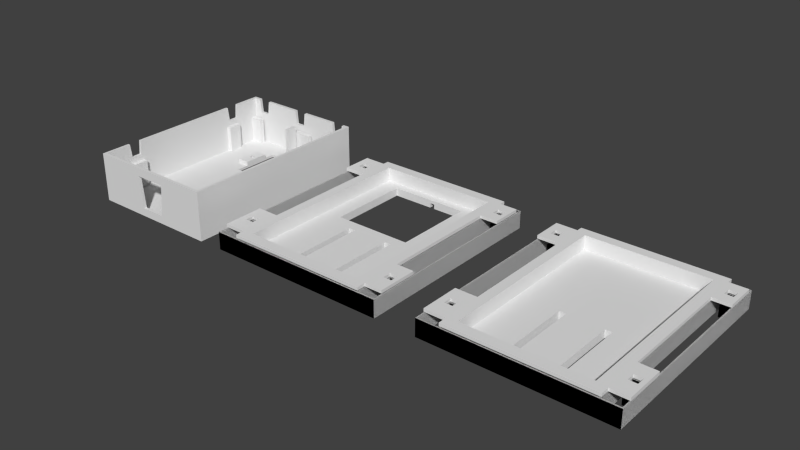 # Source: bread-pho27.blend  (saved by Blender 2.75.0; exported with 4.5.12 LTS)
import bpy
from mathutils import Matrix  # noqa: F401  (used for matrix-valued properties, if any)

bpy.ops.wm.read_factory_settings(use_empty=True)
scene = bpy.context.scene
scene.name = 'Scene'

# ---- collections
col_collection_1 = bpy.data.collections.new('Collection 1'); scene.collection.children.link(col_collection_1)

# ---- world
world_world = bpy.data.worlds.new('World'); scene.world = world_world
world_world.color = (0.05088, 0.05088, 0.05088)
world_world.use_sun_shadow = False
world_world.sun_shadow_jitter_overblur = 0.0
world_world.cycles.sampling_method = 'MANUAL'
world_world.cycles.sample_map_resolution = 256

# ---- meshes
me_cube_007 = bpy.data.meshes.new('Cube.007')
me_cube_007.from_pydata([(-37.21, -33.5, 9.443), (-33.7, -33.5, 9.443), (-33.7, -29.81, 9.443), (-37.21, -29.81, 9.443), (-37.82, -34.15, 9.443), (-33.09, -34.15, 9.443), (-33.09, -29.16, 9.443), (-37.82, -29.16, 9.443), (-37.21, -33.5, 1.931), (-33.7, -33.5, 1.931), (-33.7, -29.81, 1.931), (-37.21, -29.81, 1.931), (-37.82, -34.15, 1.931), (-33.09, -34.15, 1.931), (-33.09, -29.16, 1.931), (-37.82, -29.16, 1.931), (37.63, -45.0, 9.448), (37.63, 44.84, 9.448), (37.13, 44.27, 9.448), (37.13, -44.43, 9.448), (-40.12, -45.0, 9.448), (-39.62, -44.43, 9.448), (37.63, -45.0, 1.912), (37.63, 44.84, 1.912), (-40.12, 44.84, 9.448), (-39.62, 44.27, 9.448), (37.13, 44.27, 1.912), (37.13, -44.43, 1.912), (-40.12, -45.0, 1.912), (29.73, -44.43, 1.912), (29.73, -44.43, 9.426), (29.18, -44.43, 9.426), (29.18, -44.43, 1.912), (-30.1, -44.43, 1.912), (-30.1, -44.43, 9.426), (-30.66, -44.43, 9.426), (-30.66, -44.43, 1.912), (-39.62, -44.43, 1.912), (-40.12, 44.84, 1.912), (-39.62, 44.27, 1.912), (-30.66, 44.27, 1.912), (-30.66, 44.27, 9.426), (-30.1, 44.27, 9.426), (-30.1, 44.27, 1.912), (29.18, 44.27, 1.912), (29.18, 44.27, 9.426), (29.73, 44.27, 9.426), (29.73, 44.27, 1.912), (-30.66, -44.8, 1.912), (-30.1, -44.8, 1.912), (29.18, -44.8, 1.912), (29.73, -44.8, 1.912), (29.73, -44.8, 1.908), (29.73, 44.55, 1.908), (29.73, 44.55, 1.912), (29.18, 44.55, 1.912), (29.18, 44.55, 1.908), (29.18, -44.8, 1.908), (-30.1, 44.55, 1.912), (-30.66, 44.55, 1.912), (-30.66, 44.55, 1.908), (-30.66, -44.8, 1.908), (-30.1, 44.55, 1.908), (-30.1, -44.8, 1.908), (32.27, 33.47, 9.443), (35.78, 33.47, 9.443), (35.78, 37.16, 9.443), (32.27, 37.16, 9.443), (31.66, 32.82, 9.443), (36.39, 32.82, 9.443), (36.39, 37.81, 9.443), (31.66, 37.81, 9.443), (32.27, 33.47, 1.931), (35.78, 33.47, 1.931), (35.78, 37.16, 1.931), (32.27, 37.16, 1.931), (31.66, 32.82, 1.931), (36.39, 32.82, 1.931), (36.39, 37.81, 1.931), (31.66, 37.81, 1.931), (32.27, -33.37, 9.443), (35.78, -33.37, 9.443), (35.78, -29.68, 9.443), (32.27, -29.68, 9.443), (31.66, -34.02, 9.443), (36.39, -34.02, 9.443), (36.39, -29.03, 9.443), (31.66, -29.03, 9.443), (32.27, -33.37, 1.931), (35.78, -33.37, 1.931), (35.78, -29.68, 1.931), (32.27, -29.68, 1.931), (31.66, -34.02, 1.931), (36.39, -34.02, 1.931), (36.39, -29.03, 1.931), (31.66, -29.03, 1.931), (-37.21, -33.5, 9.443), (-33.7, -33.5, 9.443), (-33.7, -29.81, 9.443), (-37.21, -29.81, 9.443), (-37.82, -34.15, 9.443), (-33.09, -34.15, 9.443), (-33.09, -29.16, 9.443), (-37.82, -29.16, 9.443), (-37.21, -33.5, 1.931), (-33.7, -33.5, 1.931), (-33.7, -29.81, 1.931), (-37.21, -29.81, 1.931), (-37.82, -34.15, 1.931), (-33.09, -34.15, 1.931), (-33.09, -29.16, 1.931), (-37.82, -29.16, 1.931), (37.63, -45.0, 9.448), (37.63, 44.84, 9.448), (37.13, 44.27, 9.448), (37.13, -44.43, 9.448), (-40.12, -45.0, 9.448), (-39.62, -44.43, 9.448), (37.63, -45.0, 1.912), (37.63, 44.84, 1.912), (-40.12, 44.84, 9.448), (-39.62, 44.27, 9.448), (37.13, 44.27, 1.912), (37.13, -44.43, 1.912), (-40.12, -45.0, 1.912), (29.73, -44.43, 1.912), (29.73, -44.43, 9.426), (29.18, -44.43, 9.426), (29.18, -44.43, 1.912), (-30.1, -44.43, 1.912), (-30.1, -44.43, 9.426), (-30.66, -44.43, 9.426), (-30.66, -44.43, 1.912), (-39.62, -44.43, 1.912), (-40.12, 44.84, 1.912), (-39.62, 44.27, 1.912), (-30.66, 44.27, 1.912), (-30.66, 44.27, 9.426), (-30.1, 44.27, 9.426), (-30.1, 44.27, 1.912), (29.18, 44.27, 1.912), (29.18, 44.27, 9.426), (29.73, 44.27, 9.426), (29.73, 44.27, 1.912), (-30.66, -44.8, 1.912), (-30.1, -44.8, 1.912), (29.18, -44.8, 1.912), (29.73, -44.8, 1.912), (29.73, -44.8, 1.908), (29.73, 44.55, 1.908), (29.73, 44.55, 1.912), (29.18, 44.55, 1.912), (29.18, 44.55, 1.908), (29.18, -44.8, 1.908), (-30.1, 44.55, 1.912), (-30.66, 44.55, 1.912), (-30.66, 44.55, 1.908), (-30.66, -44.8, 1.908), (-30.1, 44.55, 1.908), (-30.1, -44.8, 1.908), (32.27, 33.47, 9.443), (35.78, 33.47, 9.443), (35.78, 37.16, 9.443), (32.27, 37.16, 9.443), (31.66, 32.82, 9.443), (36.39, 32.82, 9.443), (36.39, 37.81, 9.443), (31.66, 37.81, 9.443), (32.27, 33.47, 1.931), (35.78, 33.47, 1.931), (35.78, 37.16, 1.931), (32.27, 37.16, 1.931), (31.66, 32.82, 1.931), (36.39, 32.82, 1.931), (36.39, 37.81, 1.931), (31.66, 37.81, 1.931), (32.27, -33.37, 9.443), (35.78, -33.37, 9.443), (35.78, -29.68, 9.443), (32.27, -29.68, 9.443), (31.66, -34.02, 9.443), (36.39, -34.02, 9.443), (36.39, -29.03, 9.443), (31.66, -29.03, 9.443), (32.27, -33.37, 1.931), (35.78, -33.37, 1.931), (35.78, -29.68, 1.931), (32.27, -29.68, 1.931), (31.66, -34.02, 1.931), (36.39, -34.02, 1.931), (36.39, -29.03, 1.931), (31.66, -29.03, 1.931), (-37.21, 33.41, 9.443), (-33.7, 33.41, 9.443), (-33.7, 37.1, 9.443), (-37.21, 37.1, 9.443), (-37.82, 32.76, 9.443), (-33.09, 32.76, 9.443), (-33.09, 37.75, 9.443), (-37.82, 37.75, 9.443), (-37.21, 33.41, 1.931), (-33.7, 33.41, 1.931), (-33.7, 37.1, 1.931), (-37.21, 37.1, 1.931), (-37.82, 32.76, 1.931), (-33.09, 32.76, 1.931), (-33.09, 37.75, 1.931), (-37.82, 37.75, 1.931), (-37.21, 33.41, 9.443), (-33.7, 33.41, 9.443), (-33.7, 37.1, 9.443), (-37.21, 37.1, 9.443), (-37.82, 32.76, 9.443), (-33.09, 32.76, 9.443), (-33.09, 37.75, 9.443), (-37.82, 37.75, 9.443), (-37.21, 33.41, 1.931), (-33.7, 33.41, 1.931), (-33.7, 37.1, 1.931), (-37.21, 37.1, 1.931), (-37.82, 32.76, 1.931), (-33.09, 32.76, 1.931), (-33.09, 37.75, 1.931), (-37.82, 37.75, 1.931)], [], [(14, 6, 5, 13), (15, 12, 4, 7), (14, 15, 7, 6), (13, 5, 4, 12), (2, 6, 7, 3), (3, 7, 4, 0), (2, 10, 9, 1), (14, 13, 9, 10), (13, 12, 8, 9), (3, 11, 10, 2), (15, 14, 10, 11), (1, 9, 8, 0), (15, 11, 8, 12), (2, 1, 5, 6), (3, 0, 8, 11), (1, 0, 4, 5), (16, 17, 18, 19), (20, 16, 19, 21), (22, 23, 17, 16), (17, 24, 25, 18), (26, 27, 19, 18), (24, 20, 21, 25), (28, 22, 16, 20), (27, 29, 30, 31, 32, 33, 34, 35, 36, 37, 21, 19), (22, 27, 26, 23), (23, 38, 24, 17), (39, 40, 41, 42, 43, 44, 45, 46, 47, 26, 18, 25), (38, 28, 20, 24), (37, 39, 25, 21), (28, 37, 36, 48, 49, 33, 32, 50, 51, 29, 27, 22), (46, 30, 29, 51, 52, 53, 54, 47), (30, 46, 45, 31), (31, 45, 44, 55, 56, 57, 50, 32), (23, 26, 47, 54, 55, 44, 43, 58, 59, 40, 39, 38), (38, 39, 37, 28), (50, 57, 52, 51), (57, 56, 53, 52), (54, 53, 56, 55), (35, 41, 40, 59, 60, 61, 48, 36), (34, 42, 41, 35), (58, 62, 60, 59), (61, 60, 62, 63), (48, 61, 63, 49), (42, 34, 33, 49, 63, 62, 58, 43), (78, 70, 69, 77), (79, 76, 68, 71), (78, 79, 71, 70), (77, 69, 68, 76), (66, 70, 71, 67), (67, 71, 68, 64), (66, 74, 73, 65), (78, 77, 73, 74), (77, 76, 72, 73), (67, 75, 74, 66), (79, 78, 74, 75), (65, 73, 72, 64), (79, 75, 72, 76), (66, 65, 69, 70), (67, 64, 72, 75), (65, 64, 68, 69), (94, 86, 85, 93), (95, 92, 84, 87), (94, 95, 87, 86), (93, 85, 84, 92), (82, 86, 87, 83), (83, 87, 84, 80), (82, 90, 89, 81), (94, 93, 89, 90), (93, 92, 88, 89), (83, 91, 90, 82), (95, 94, 90, 91), (81, 89, 88, 80), (95, 91, 88, 92), (82, 81, 85, 86), (83, 80, 88, 91), (81, 80, 84, 85), (110, 102, 101, 109), (111, 108, 100, 103), (110, 111, 103, 102), (109, 101, 100, 108), (98, 102, 103, 99), (99, 103, 100, 96), (98, 106, 105, 97), (110, 109, 105, 106), (109, 108, 104, 105), (99, 107, 106, 98), (111, 110, 106, 107), (97, 105, 104, 96), (111, 107, 104, 108), (98, 97, 101, 102), (99, 96, 104, 107), (97, 96, 100, 101), (112, 113, 114, 115), (116, 112, 115, 117), (118, 119, 113, 112), (113, 120, 121, 114), (122, 123, 115, 114), (120, 116, 117, 121), (124, 118, 112, 116), (123, 125, 126, 127, 128, 129, 130, 131, 132, 133, 117, 115), (118, 123, 122, 119), (119, 134, 120, 113), (135, 136, 137, 138, 139, 140, 141, 142, 143, 122, 114, 121), (134, 124, 116, 120), (133, 135, 121, 117), (124, 133, 132, 144, 145, 129, 128, 146, 147, 125, 123, 118), (142, 126, 125, 147, 148, 149, 150, 143), (126, 142, 141, 127), (127, 141, 140, 151, 152, 153, 146, 128), (119, 122, 143, 150, 151, 140, 139, 154, 155, 136, 135, 134), (134, 135, 133, 124), (146, 153, 148, 147), (153, 152, 149, 148), (150, 149, 152, 151), (131, 137, 136, 155, 156, 157, 144, 132), (130, 138, 137, 131), (154, 158, 156, 155), (157, 156, 158, 159), (144, 157, 159, 145), (138, 130, 129, 145, 159, 158, 154, 139), (174, 166, 165, 173), (175, 172, 164, 167), (174, 175, 167, 166), (173, 165, 164, 172), (162, 166, 167, 163), (163, 167, 164, 160), (162, 170, 169, 161), (174, 173, 169, 170), (173, 172, 168, 169), (163, 171, 170, 162), (175, 174, 170, 171), (161, 169, 168, 160), (175, 171, 168, 172), (162, 161, 165, 166), (163, 160, 168, 171), (161, 160, 164, 165), (190, 182, 181, 189), (191, 188, 180, 183), (190, 191, 183, 182), (189, 181, 180, 188), (178, 182, 183, 179), (179, 183, 180, 176), (178, 186, 185, 177), (190, 189, 185, 186), (189, 188, 184, 185), (179, 187, 186, 178), (191, 190, 186, 187), (177, 185, 184, 176), (191, 187, 184, 188), (178, 177, 181, 182), (179, 176, 184, 187), (177, 176, 180, 181), (206, 198, 197, 205), (207, 204, 196, 199), (206, 207, 199, 198), (205, 197, 196, 204), (194, 198, 199, 195), (195, 199, 196, 192), (194, 202, 201, 193), (206, 205, 201, 202), (205, 204, 200, 201), (195, 203, 202, 194), (207, 206, 202, 203), (193, 201, 200, 192), (207, 203, 200, 204), (194, 193, 197, 198), (195, 192, 200, 203), (193, 192, 196, 197), (222, 214, 213, 221), (223, 220, 212, 215), (222, 223, 215, 214), (221, 213, 212, 220), (210, 214, 215, 211), (211, 215, 212, 208), (210, 218, 217, 209), (222, 221, 217, 218), (221, 220, 216, 217), (211, 219, 218, 210), (223, 222, 218, 219), (209, 217, 216, 208), (223, 219, 216, 220), (210, 209, 213, 214), (211, 208, 216, 219), (209, 208, 212, 213)])
me_cube_007.use_remesh_preserve_volume = False
me_cube_007.use_remesh_preserve_attributes = False
me_cube_007.use_mirror_vertex_groups = False
me_cube_007.update()
me_cube_006 = bpy.data.meshes.new('Cube.006')
me_cube_006.from_pydata([(-27.82, 41.98, 5.16), (-27.82, 41.98, 1.911), (-27.82, -42.03, 1.911), (-27.82, -42.03, 7.093), (-27.82, -34.54, 7.093), (-27.82, -34.45, 5.16), (-27.82, -22.08, 5.16), (-27.82, 27.26, 5.16), (-27.82, 40.05, 5.16), (-27.86, 40.05, 5.16), (27.82, 41.98, 5.161), (27.82, 41.98, 1.911), (11.22, -16.78, 1.911), (27.82, -42.03, 1.911), (25.12, -42.03, 1.911), (25.12, -40.84, 1.911), (23.55, -40.84, 1.911), (23.55, -42.03, 1.911), (3.07, -42.03, 1.911), (3.07, -40.84, 1.911), (1.506, -40.84, 1.911), (1.506, -42.03, 1.911), (-21.35, -42.03, 1.911), (-21.35, -40.84, 1.911), (-22.91, -40.84, 1.911), (-22.91, -42.03, 1.911), (1.05, 40.31, 1.911), (-1.01, 40.31, 1.911), (-1.01, 36.35, 1.911), (-18.83, 36.35, 1.911), (-18.83, 0.622, 1.911), (-9.807, 0.622, 1.911), (-9.584, -4.957, 1.911), (-9.584, -37.02, 1.911), (-6.808, -37.02, 1.911), (-6.808, -4.262, 1.911), (-7.137, -4.262, 1.911), (-7.927, 0.622, 1.911), (7.307, 0.622, 1.911), (8.444, -8.256, 1.911), (8.444, -37.02, 1.911), (11.22, -37.02, 1.911), (-22.91, -42.03, 7.093), (-27.86, -42.06, 7.093), (-27.86, 27.26, 5.16), (-27.86, 42.09, 5.16), (27.82, 28.84, 7.093), (27.82, 28.84, 1.911), (27.82, 40.05, 7.093), (11.22, -4.262, 1.911), (8.444, -4.262, 1.911), (14.73, 0.622, 1.911), (14.73, 36.35, 1.911), (1.05, 36.35, 1.911), (26.79, 28.84, 1.911), (26.79, 27.19, 1.911), (27.82, 27.19, 1.911), (27.82, -27.45, 1.911), (26.49, -27.45, 1.911), (26.49, -29.11, 1.911), (27.82, -29.11, 1.911), (25.12, -42.03, 7.093), (27.82, -42.03, 7.093), (25.12, -40.84, 7.093), (23.55, -40.84, 7.093), (23.55, -42.03, 7.093), (3.07, -42.03, 7.093), (22.08, -42.03, 7.093), (3.07, -40.84, 7.093), (1.506, -40.84, 7.093), (1.506, -42.03, 7.093), (-21.35, -42.03, 7.093), (-21.35, -40.84, 7.093), (-22.91, -40.84, 7.093), (1.05, 40.31, 3.921), (-1.01, 40.31, 3.921), (-1.01, 36.35, 3.921), (1.05, 36.35, 3.921), (14.73, 36.35, 5.307), (-18.83, 36.35, 5.307), (-18.83, 0.622, 5.307), (-17.8, 0.622, 5.307), (14.73, 0.622, 5.307), (-9.584, -4.262, 1.911), (-9.584, -4.262, 5.307), (-9.584, -4.768, 5.307), (-9.584, -4.768, 5.307), (-9.584, -4.768, 3.572), (-9.584, -4.768, 3.504), (-9.584, -36.05, 3.504), (-9.584, -36.44, 3.504), (-9.584, -37.02, 5.307), (-6.808, -37.02, 5.307), (-6.808, -4.262, 5.307), (-6.808, -36.44, 3.504), (-6.808, -5.243, 3.504), (-6.808, -4.768, 3.504), (-6.808, -4.768, 3.572), (-6.808, -4.768, 5.307), (-6.808, -4.768, 5.307), (-27.85, -34.42, 8.585), (-27.86, -22.08, 8.585), (-27.86, 27.26, 8.585), (-27.86, 40.05, 8.585), (-27.86, 42.09, 8.585), (27.87, 42.09, 5.161), (27.79, 27.26, 7.093), (26.79, 27.26, 7.093), (26.79, 28.84, 7.093), (27.87, 40.05, 7.093), (27.82, -29.11, 7.093), (27.82, -35.9, 7.093), (14.73, 3.681, 5.307), (26.79, 27.19, 5.161), (27.82, 27.19, 5.161), (27.82, -27.45, 7.093), (27.82, -22.08, 7.093), (26.49, -27.45, 7.093), (26.49, -29.11, 7.093), (27.87, -42.06, 7.093), (-17.27, -40.04, 5.307), (-9.977, -35.36, 5.307), (-9.977, -8.757, 5.307), (-9.977, -8.421, 5.307), (25.31, 34.65, 5.307), (25.31, 40.05, 5.307), (25.31, 40.11, 5.307), (-26.41, 40.11, 5.307), (-26.41, 40.05, 5.307), (-26.41, 27.26, 5.307), (-26.41, -22.08, 5.307), (-26.41, -34.49, 5.307), (-26.41, -34.7, 5.307), (-26.41, -40.04, 5.307), (-9.977, -4.768, 5.307), (-6.329, -4.768, 5.307), (-6.329, -25.96, 5.307), (-6.329, -26.03, 5.307), (8.031, -32.44, 5.307), (8.031, -8.778, 5.307), (8.031, -4.789, 5.307), (8.444, -4.789, 5.307), (8.444, -4.262, 5.307), (11.22, -4.262, 5.307), (11.22, -4.789, 5.307), (11.6, -4.789, 5.307), (11.6, -25.98, 5.307), (11.6, -34.38, 5.307), (11.6, -36.46, 5.307), (11.22, -36.46, 5.307), (11.22, -37.02, 5.307), (8.444, -37.02, 5.307), (8.444, -36.46, 5.307), (8.031, -36.46, 5.307), (8.031, -35.61, 5.307), (8.031, -34.86, 5.307), (-6.329, -33.95, 5.307), (-6.329, -35.31, 5.307), (-6.329, -36.44, 5.307), (-6.808, -36.44, 5.307), (-9.584, -36.44, 5.307), (-9.977, -36.44, 5.307), (-9.977, -35.59, 5.307), (5.44, -40.04, 5.307), (25.31, -40.04, 5.307), (25.31, -35.84, 5.307), (25.31, -22.08, 5.307), (25.31, 27.26, 5.307), (-9.977, -4.768, 5.307), (-9.584, -36.44, 3.572), (-9.584, -35.46, 3.572), (-9.584, -35.46, 5.307), (-9.584, -36.44, 5.307), (-9.977, -4.768, 3.572), (-9.977, -4.768, 3.504), (-9.977, -8.757, 3.504), (-9.977, -35.59, 3.504), (-9.977, -36.44, 3.504), (-6.808, -36.44, 5.307), (-6.808, -5.454, 5.307), (-6.808, -5.454, 3.572), (-6.808, -36.44, 3.572), (-6.329, -4.768, 3.504), (-6.329, -36.44, 3.504), (-6.329, -35.31, 3.504), (-6.329, -25.96, 3.504), (-6.329, -4.768, 3.572), (-6.559, -4.768, 3.572), (-6.559, -4.768, 5.307), (-6.329, -4.768, 5.307), (-27.86, -42.06, 8.585), (-28.77, 27.26, 9.942), (-28.77, -22.08, 9.942), (-28.77, 40.05, 9.942), (-28.77, 42.66, 9.942), (27.87, 42.09, 8.585), (27.87, 40.05, 8.585), (27.79, 27.26, 8.585), (27.87, -35.91, 7.093), (-26.41, -40.04, 8.585), (5.44, -40.04, 8.585), (-9.977, -8.757, 5.307), (-9.977, -35.59, 5.307), (-9.977, -35.54, 5.307), (25.31, 27.26, 8.585), (25.31, 40.05, 8.585), (25.31, 40.11, 8.585), (-26.41, 40.11, 8.585), (-26.41, 40.05, 8.585), (-26.41, 27.26, 8.585), (-26.41, -22.08, 8.585), (-26.41, -34.49, 8.585), (-26.41, -34.7, 8.585), (-6.329, -25.96, 5.307), (-6.329, -35.31, 5.307), (8.031, -8.778, 5.307), (8.031, -35.61, 5.307), (8.031, -4.789, 5.307), (8.444, -4.789, 5.307), (11.6, -4.789, 5.307), (11.22, -4.789, 5.307), (11.6, -5.115, 5.307), (11.6, -25.98, 5.307), (11.6, -34.38, 5.307), (11.6, -36.46, 5.307), (11.22, -36.46, 5.307), (8.031, -36.46, 5.307), (8.444, -36.46, 5.307), (8.031, -36.07, 5.307), (-6.329, -36.44, 5.307), (-9.977, -36.44, 5.307), (25.31, -40.04, 8.585), (25.31, -35.84, 8.585), (25.31, -22.08, 8.585), (-9.977, -36.44, 3.572), (-9.977, -35.59, 3.572), (-9.977, -35.54, 3.572), (-9.977, -8.757, 3.572), (-6.329, -25.96, 3.572), (-6.329, -35.31, 3.572), (-6.329, -36.44, 3.572), (27.87, -42.06, 8.585), (-28.76, -34.42, 9.942), (-28.77, -42.74, 9.942), (-30.71, -23.06, 9.942), (-30.71, 28.48, 9.942), (-30.71, 41.84, 9.942), (-30.71, 44.57, 9.942), (27.99, 42.66, 9.942), (27.91, 27.26, 9.942), (27.99, 40.05, 9.942), (27.87, -22.08, 8.585), (27.87, -35.91, 8.585), (25.31, -40.04, 11.26), (-26.41, -40.04, 11.26), (25.31, 40.11, 11.26), (25.31, -35.84, 11.26), (25.31, -22.08, 11.26), (25.31, 10.76, 11.26), (25.31, 27.54, 11.26), (25.31, 31.54, 11.26), (25.31, 40.05, 11.26), (-26.41, 40.11, 11.26), (-26.41, 40.05, 11.26), (-26.41, 27.26, 11.26), (-26.41, -22.08, 11.26), (-26.41, -34.49, 11.26), (8.444, -35.82, 5.307), (11.22, -5.911, 5.307), (27.99, -42.74, 9.942), (-30.71, -44.65, 9.942), (-30.71, -40.75, 9.942), (-30.71, -23.06, 11.26), (-30.71, 28.48, 11.26), (-37.14, 33.12, 9.942), (-33.64, 33.12, 9.942), (-33.64, 36.79, 9.942), (-40.08, 28.48, 9.942), (29.93, 44.57, 9.942), (-30.71, 41.84, 11.26), (-30.71, 44.57, 11.26), (29.93, 41.84, 9.942), (29.93, 28.48, 9.942), (27.99, -22.08, 9.942), (27.99, -35.91, 9.942), (27.99, -42.74, 11.26), (27.99, -35.91, 11.26), (-28.76, -34.42, 11.26), (-28.77, -42.74, 11.26), (27.99, 40.05, 11.26), (27.99, 42.66, 11.26), (-28.77, 42.66, 11.26), (-28.77, 40.05, 11.26), (27.99, -22.08, 11.26), (29.93, -23.06, 11.26), (29.93, 28.48, 11.26), (29.93, 41.84, 11.26), (-28.77, 27.26, 11.26), (-28.77, -22.08, 11.26), (29.93, -44.65, 9.942), (-30.71, -44.65, 11.26), (-30.71, -40.75, 11.26), (-40.08, -40.75, 9.942), (-37.14, -33.31, 9.942), (-33.64, -33.31, 9.942), (-33.64, -29.64, 9.942), (-40.08, -23.06, 9.942), (-40.08, -23.06, 11.26), (-40.08, 28.57, 11.26), (-40.08, 41.84, 9.942), (-37.14, 36.79, 9.942), (-37.14, 33.12, 11.26), (-33.64, 33.12, 11.26), (-33.64, 36.79, 11.26), (29.93, 44.57, 11.26), (29.93, -23.06, 9.942), (37.58, 41.84, 9.942), (35.73, 37.17, 9.942), (32.24, 37.17, 9.942), (32.24, 33.49, 9.942), (29.93, -40.75, 9.942), (29.93, -44.65, 11.26), (29.93, -40.75, 11.26), (32.24, 33.49, 11.26), (32.24, 37.17, 11.26), (35.73, 37.17, 11.26), (37.58, 41.84, 11.26), (-40.08, -40.75, 11.26), (-37.14, -29.64, 9.942), (-37.14, -33.31, 11.26), (-33.64, -33.31, 11.26), (-33.64, -29.64, 11.26), (-37.14, -29.64, 11.26), (-37.14, 36.79, 11.26), (-40.08, 41.94, 11.26), (35.73, 33.49, 9.942), (37.58, 28.48, 9.942), (32.24, -33.31, 11.26), (32.24, -29.64, 11.26), (35.73, -29.64, 11.26), (37.58, -23.06, 11.26), (37.58, 28.48, 11.26), (37.58, -23.06, 9.942), (35.73, 33.49, 11.26), (35.73, -29.64, 9.942), (32.24, -29.64, 9.942), (32.24, -33.31, 9.942), (37.58, -40.75, 9.942), (37.58, -40.75, 11.26), (35.73, -33.31, 11.26), (35.73, -33.31, 9.942)], [], [(0, 1, 2, 3, 4, 5, 6, 7, 8), (8, 9, 45, 105, 109, 48, 10, 0), (10, 11, 1, 0), (12, 13, 14, 15, 16, 17, 18, 19, 20, 21, 22, 23, 24, 25, 2, 1, 11, 26, 27, 28, 29, 30, 31, 32, 33, 34, 35, 36, 37, 38, 39, 40, 41), (3, 2, 25, 42), (4, 3, 42, 73, 72, 71, 70, 69, 68, 66, 67, 119, 43), (4, 6, 5), (6, 44, 7), (7, 44, 9, 8), (46, 47, 11, 10, 48), (13, 12, 49, 50, 39, 38, 51, 52, 53, 26, 11, 47, 54, 55, 56, 57, 58, 59, 60), (61, 14, 13, 62), (63, 15, 14, 61), (64, 16, 15, 63), (65, 17, 16, 64), (66, 18, 17, 65, 67), (68, 19, 18, 66), (69, 20, 19, 68), (70, 21, 20, 69), (71, 22, 21, 70), (72, 23, 22, 71), (73, 24, 23, 72), (42, 25, 24, 73), (27, 26, 74, 75), (28, 27, 75, 76), (28, 76, 77, 53), (32, 31, 37, 36, 83), (84, 85, 86, 87, 88, 89, 90, 33, 32, 83), (34, 33, 91, 92), (93, 35, 34, 94, 95, 96, 97, 98, 99), (83, 36, 35, 93, 84), (4, 43, 190, 100), (6, 4, 100, 101), (101, 102, 44, 6), (102, 103, 9, 44), (103, 104, 45, 9), (106, 107, 108, 46, 48, 109), (108, 54, 47, 46), (62, 13, 60, 110, 111), (77, 74, 26, 53), (55, 54, 108, 107, 113), (114, 56, 55, 113), (115, 57, 56, 114, 116), (117, 58, 57, 115), (118, 59, 58, 117), (110, 60, 59, 118), (76, 75, 74, 77), (120, 121, 122, 123, 81, 80, 79, 78, 112, 124, 125, 126, 127, 128, 129, 130, 131, 132, 133), (124, 112, 82, 81, 123, 134, 85, 84, 93, 99, 135, 136, 137, 138, 139, 140, 141, 142, 143, 144, 145, 146, 147, 148, 149, 150, 151, 152, 153, 154, 155, 156, 157, 158, 159, 92, 91, 160, 161, 162, 121, 120, 163, 164, 165, 166, 167), (134, 168, 86, 85), (91, 33, 90, 169, 170, 87, 86, 171, 172, 160), (173, 174, 88, 87), (175, 176, 177, 89, 88, 174), (89, 177, 90), (92, 159, 178, 179, 98, 97, 180, 181, 94, 34), (182, 95, 94, 183, 184, 185), (95, 182, 96), (96, 182, 186, 187, 97), (98, 188, 189, 135, 99), (191, 102, 101, 192), (193, 103, 102, 191), (194, 104, 103, 193), (104, 195, 105, 45), (196, 197, 106, 109), (107, 106, 114, 113), (198, 119, 67, 65, 64, 63, 61, 62, 111), (198, 111, 110, 118, 117, 115, 116), (116, 114, 106), (199, 200, 163, 120, 133), (201, 122, 121, 162, 202, 203), (168, 134, 123, 122, 201), (204, 205, 125, 124, 167), (125, 205, 206, 126), (126, 206, 207, 127), (127, 207, 208, 128), (128, 208, 209, 129), (129, 209, 210, 130), (130, 210, 211, 131), (131, 211, 212, 132), (132, 212, 199, 133), (135, 189, 213, 136), (214, 157, 156, 137, 136, 213), (156, 155, 138, 137), (215, 139, 138, 155, 154, 216), (217, 140, 139, 215), (141, 140, 217, 218), (219, 145, 144, 220), (145, 219, 221, 222, 146), (223, 147, 146, 222), (224, 148, 147, 223), (149, 148, 224, 225), (226, 153, 152, 227), (153, 226, 228, 216, 154), (157, 214, 229, 158), (158, 229, 178, 159), (172, 230, 161, 160), (161, 230, 202, 162), (163, 200, 231, 164), (164, 231, 232, 165), (165, 232, 233, 166), (166, 233, 204, 167), (203, 171, 86, 168, 201), (90, 177, 234, 169), (234, 235, 236, 170, 169), (170, 236, 237, 173, 87), (172, 171, 203, 202, 230), (175, 174, 173, 237), (176, 175, 237, 236, 235), (234, 177, 176, 235), (188, 179, 178, 229, 214, 213, 189), (179, 188, 98), (187, 180, 97), (180, 187, 186, 238, 239, 240, 181), (240, 183, 94, 181), (186, 182, 185, 238), (239, 184, 183, 240), (185, 184, 239, 238), (241, 190, 43, 119), (242, 100, 190, 243), (192, 101, 100, 242), (191, 192, 244, 245), (193, 191, 245, 246), (194, 193, 246, 247), (248, 195, 104, 194), (195, 196, 109, 105), (249, 197, 196, 250), (197, 251, 116, 106), (252, 241, 119, 198), (253, 231, 200, 199, 254), (255, 206, 205, 204, 233, 232, 231, 253, 256, 257, 258, 259, 260, 261), (262, 207, 206, 255), (254, 199, 212, 211, 210, 209, 208, 207, 262, 263, 264, 265, 266), (228, 267, 218, 217, 215, 216), (268, 221, 219, 220), (221, 268, 225, 224, 223, 222), (267, 228, 226, 227), (243, 190, 241, 269), (242, 243, 270, 271), (192, 242, 271, 244), (244, 272, 273, 245), (274, 275, 276, 246, 245, 277), (248, 194, 247, 278), (246, 279, 280, 247), (250, 196, 195, 248), (249, 250, 281, 282), (283, 251, 197, 249), (251, 252, 198, 116), (269, 241, 252, 284), (285, 286, 256, 253, 254, 266, 287, 288), (289, 290, 291, 292, 263, 262, 255, 261), (286, 293, 257, 256), (293, 258, 257), (258, 293, 294, 295, 259), (259, 295, 296, 289, 260), (260, 289, 261), (263, 292, 297, 264), (264, 297, 298, 265), (265, 298, 287, 266), (243, 269, 299, 270), (270, 300, 301, 271), (244, 271, 302, 303, 304, 305), (244, 306, 307, 272), (297, 273, 272, 298), (273, 308, 277, 245), (274, 277, 309, 246, 276, 310), (275, 274, 311, 312), (312, 313, 276, 275), (250, 248, 278, 281), (247, 280, 314, 278), (246, 309, 334, 279), (291, 280, 279, 292), (283, 249, 282, 315), (281, 316, 317, 318, 319, 282), (284, 252, 251, 283), (269, 284, 320, 299), (288, 300, 321, 285), (285, 321, 322, 286), (287, 301, 300, 288), (289, 296, 314, 290), (290, 314, 280, 291), (286, 322, 294, 293), (282, 295, 294, 315), (296, 295, 323, 324, 325, 326), (292, 279, 273, 297), (298, 272, 301, 287), (299, 321, 300, 270), (301, 327, 302, 271), (244, 305, 328, 303, 302, 306), (304, 303, 329, 330), (330, 331, 305, 304), (302, 327, 307, 306), (272, 307, 327, 329, 332, 331), (311, 308, 273, 279, 313, 312), (274, 310, 333, 311), (277, 308, 334, 309), (310, 276, 313, 333), (278, 314, 296, 281), (284, 283, 315, 320), (296, 326, 316, 281), (282, 319, 335, 317, 316, 336), (318, 317, 325, 324), (319, 318, 324, 323), (320, 322, 321, 299), (294, 322, 337, 338, 339, 340), (282, 336, 341, 295), (294, 340, 342, 315), (326, 325, 343, 323, 295, 341), (272, 331, 330, 329, 327, 301), (328, 305, 331, 332), (303, 328, 332, 329), (311, 333, 313, 279, 334, 308), (315, 342, 344, 345, 346, 320), (316, 326, 341, 336), (335, 319, 323, 343), (343, 325, 317, 335), (320, 347, 348, 322), (340, 339, 349, 337, 322, 348), (346, 345, 338, 337), (345, 344, 339, 338), (342, 340, 348, 347), (320, 346, 350, 344, 342, 347), (349, 339, 344, 350), (350, 346, 337, 349), (49, 12, 41, 150, 149, 225, 268, 220, 144, 143), (50, 49, 143, 142), (41, 40, 151, 150), (40, 39, 50, 142, 141, 218, 267, 227, 152, 151), (112, 78, 79, 80, 81, 82), (53, 52, 51, 38, 37, 31, 30, 29, 28)])
me_cube_006.use_remesh_preserve_volume = False
me_cube_006.use_remesh_preserve_attributes = False
me_cube_006.use_mirror_vertex_groups = False
me_cube_006.update()
me_cube_019 = bpy.data.meshes.new('Cube.019')
me_cube_019.from_pydata([(-37.21, -33.5, 9.443), (-33.7, -33.5, 9.443), (-33.7, -29.81, 9.443), (-37.21, -29.81, 9.443), (-37.82, -34.15, 9.443), (-33.09, -34.15, 9.443), (-33.09, -29.16, 9.443), (-37.82, -29.16, 9.443), (-37.21, -33.5, 1.931), (-33.7, -33.5, 1.931), (-33.7, -29.81, 1.931), (-37.21, -29.81, 1.931), (-37.82, -34.15, 1.931), (-33.09, -34.15, 1.931), (-33.09, -29.16, 1.931), (-37.82, -29.16, 1.931), (37.63, -45.0, 9.448), (37.63, 44.84, 9.448), (37.13, 44.27, 9.448), (37.13, -44.43, 9.448), (-40.12, -45.0, 9.448), (-39.62, -44.43, 9.448), (37.63, -45.0, 1.912), (37.63, 44.84, 1.912), (-40.12, 44.84, 9.448), (-39.62, 44.27, 9.448), (37.13, 44.27, 1.912), (37.13, -44.43, 1.912), (-40.12, -45.0, 1.912), (29.73, -44.43, 1.912), (29.73, -44.43, 9.426), (29.18, -44.43, 9.426), (29.18, -44.43, 1.912), (-30.1, -44.43, 1.912), (-30.1, -44.43, 9.426), (-30.66, -44.43, 9.426), (-30.66, -44.43, 1.912), (-39.62, -44.43, 1.912), (-40.12, 44.84, 1.912), (-39.62, 44.27, 1.912), (-30.66, 44.27, 1.912), (-30.66, 44.27, 9.426), (-30.1, 44.27, 9.426), (-30.1, 44.27, 1.912), (29.18, 44.27, 1.912), (29.18, 44.27, 9.426), (29.73, 44.27, 9.426), (29.73, 44.27, 1.912), (-30.66, -44.8, 1.912), (-30.1, -44.8, 1.912), (29.18, -44.8, 1.912), (29.73, -44.8, 1.912), (29.73, -44.8, 1.908), (29.73, 44.55, 1.908), (29.73, 44.55, 1.912), (29.18, 44.55, 1.912), (29.18, 44.55, 1.908), (29.18, -44.8, 1.908), (-30.1, 44.55, 1.912), (-30.66, 44.55, 1.912), (-30.66, 44.55, 1.908), (-30.66, -44.8, 1.908), (-30.1, 44.55, 1.908), (-30.1, -44.8, 1.908), (32.27, 33.47, 9.443), (35.78, 33.47, 9.443), (35.78, 37.16, 9.443), (32.27, 37.16, 9.443), (31.66, 32.82, 9.443), (36.39, 32.82, 9.443), (36.39, 37.81, 9.443), (31.66, 37.81, 9.443), (32.27, 33.47, 1.931), (35.78, 33.47, 1.931), (35.78, 37.16, 1.931), (32.27, 37.16, 1.931), (31.66, 32.82, 1.931), (36.39, 32.82, 1.931), (36.39, 37.81, 1.931), (31.66, 37.81, 1.931), (32.27, -33.37, 9.443), (35.78, -33.37, 9.443), (35.78, -29.68, 9.443), (32.27, -29.68, 9.443), (31.66, -34.02, 9.443), (36.39, -34.02, 9.443), (36.39, -29.03, 9.443), (31.66, -29.03, 9.443), (32.27, -33.37, 1.931), (35.78, -33.37, 1.931), (35.78, -29.68, 1.931), (32.27, -29.68, 1.931), (31.66, -34.02, 1.931), (36.39, -34.02, 1.931), (36.39, -29.03, 1.931), (31.66, -29.03, 1.931), (-37.21, -33.5, 9.443), (-33.7, -33.5, 9.443), (-33.7, -29.81, 9.443), (-37.21, -29.81, 9.443), (-37.82, -34.15, 9.443), (-33.09, -34.15, 9.443), (-33.09, -29.16, 9.443), (-37.82, -29.16, 9.443), (-37.21, -33.5, 1.931), (-33.7, -33.5, 1.931), (-33.7, -29.81, 1.931), (-37.21, -29.81, 1.931), (-37.82, -34.15, 1.931), (-33.09, -34.15, 1.931), (-33.09, -29.16, 1.931), (-37.82, -29.16, 1.931), (37.63, -45.0, 9.448), (37.63, 44.84, 9.448), (37.13, 44.27, 9.448), (37.13, -44.43, 9.448), (-40.12, -45.0, 9.448), (-39.62, -44.43, 9.448), (37.63, -45.0, 1.912), (37.63, 44.84, 1.912), (-40.12, 44.84, 9.448), (-39.62, 44.27, 9.448), (37.13, 44.27, 1.912), (37.13, -44.43, 1.912), (-40.12, -45.0, 1.912), (29.73, -44.43, 1.912), (29.73, -44.43, 9.426), (29.18, -44.43, 9.426), (29.18, -44.43, 1.912), (-30.1, -44.43, 1.912), (-30.1, -44.43, 9.426), (-30.66, -44.43, 9.426), (-30.66, -44.43, 1.912), (-39.62, -44.43, 1.912), (-40.12, 44.84, 1.912), (-39.62, 44.27, 1.912), (-30.66, 44.27, 1.912), (-30.66, 44.27, 9.426), (-30.1, 44.27, 9.426), (-30.1, 44.27, 1.912), (29.18, 44.27, 1.912), (29.18, 44.27, 9.426), (29.73, 44.27, 9.426), (29.73, 44.27, 1.912), (-30.66, -44.8, 1.912), (-30.1, -44.8, 1.912), (29.18, -44.8, 1.912), (29.73, -44.8, 1.912), (29.73, -44.8, 1.908), (29.73, 44.55, 1.908), (29.73, 44.55, 1.912), (29.18, 44.55, 1.912), (29.18, 44.55, 1.908), (29.18, -44.8, 1.908), (-30.1, 44.55, 1.912), (-30.66, 44.55, 1.912), (-30.66, 44.55, 1.908), (-30.66, -44.8, 1.908), (-30.1, 44.55, 1.908), (-30.1, -44.8, 1.908), (32.27, 33.47, 9.443), (35.78, 33.47, 9.443), (35.78, 37.16, 9.443), (32.27, 37.16, 9.443), (31.66, 32.82, 9.443), (36.39, 32.82, 9.443), (36.39, 37.81, 9.443), (31.66, 37.81, 9.443), (32.27, 33.47, 1.931), (35.78, 33.47, 1.931), (35.78, 37.16, 1.931), (32.27, 37.16, 1.931), (31.66, 32.82, 1.931), (36.39, 32.82, 1.931), (36.39, 37.81, 1.931), (31.66, 37.81, 1.931), (32.27, -33.37, 9.443), (35.78, -33.37, 9.443), (35.78, -29.68, 9.443), (32.27, -29.68, 9.443), (31.66, -34.02, 9.443), (36.39, -34.02, 9.443), (36.39, -29.03, 9.443), (31.66, -29.03, 9.443), (32.27, -33.37, 1.931), (35.78, -33.37, 1.931), (35.78, -29.68, 1.931), (32.27, -29.68, 1.931), (31.66, -34.02, 1.931), (36.39, -34.02, 1.931), (36.39, -29.03, 1.931), (31.66, -29.03, 1.931), (-37.21, 33.41, 9.443), (-33.7, 33.41, 9.443), (-33.7, 37.1, 9.443), (-37.21, 37.1, 9.443), (-37.82, 32.76, 9.443), (-33.09, 32.76, 9.443), (-33.09, 37.75, 9.443), (-37.82, 37.75, 9.443), (-37.21, 33.41, 1.931), (-33.7, 33.41, 1.931), (-33.7, 37.1, 1.931), (-37.21, 37.1, 1.931), (-37.82, 32.76, 1.931), (-33.09, 32.76, 1.931), (-33.09, 37.75, 1.931), (-37.82, 37.75, 1.931), (-37.21, 33.41, 9.443), (-33.7, 33.41, 9.443), (-33.7, 37.1, 9.443), (-37.21, 37.1, 9.443), (-37.82, 32.76, 9.443), (-33.09, 32.76, 9.443), (-33.09, 37.75, 9.443), (-37.82, 37.75, 9.443), (-37.21, 33.41, 1.931), (-33.7, 33.41, 1.931), (-33.7, 37.1, 1.931), (-37.21, 37.1, 1.931), (-37.82, 32.76, 1.931), (-33.09, 32.76, 1.931), (-33.09, 37.75, 1.931), (-37.82, 37.75, 1.931)], [], [(14, 6, 5, 13), (15, 12, 4, 7), (14, 15, 7, 6), (13, 5, 4, 12), (2, 6, 7, 3), (3, 7, 4, 0), (2, 10, 9, 1), (14, 13, 9, 10), (13, 12, 8, 9), (3, 11, 10, 2), (15, 14, 10, 11), (1, 9, 8, 0), (15, 11, 8, 12), (2, 1, 5, 6), (3, 0, 8, 11), (1, 0, 4, 5), (16, 17, 18, 19), (20, 16, 19, 21), (22, 23, 17, 16), (17, 24, 25, 18), (26, 27, 19, 18), (24, 20, 21, 25), (28, 22, 16, 20), (27, 29, 30, 31, 32, 33, 34, 35, 36, 37, 21, 19), (22, 27, 26, 23), (23, 38, 24, 17), (39, 40, 41, 42, 43, 44, 45, 46, 47, 26, 18, 25), (38, 28, 20, 24), (37, 39, 25, 21), (28, 37, 36, 48, 49, 33, 32, 50, 51, 29, 27, 22), (46, 30, 29, 51, 52, 53, 54, 47), (30, 46, 45, 31), (31, 45, 44, 55, 56, 57, 50, 32), (23, 26, 47, 54, 55, 44, 43, 58, 59, 40, 39, 38), (38, 39, 37, 28), (50, 57, 52, 51), (57, 56, 53, 52), (54, 53, 56, 55), (35, 41, 40, 59, 60, 61, 48, 36), (34, 42, 41, 35), (58, 62, 60, 59), (61, 60, 62, 63), (48, 61, 63, 49), (42, 34, 33, 49, 63, 62, 58, 43), (78, 70, 69, 77), (79, 76, 68, 71), (78, 79, 71, 70), (77, 69, 68, 76), (66, 70, 71, 67), (67, 71, 68, 64), (66, 74, 73, 65), (78, 77, 73, 74), (77, 76, 72, 73), (67, 75, 74, 66), (79, 78, 74, 75), (65, 73, 72, 64), (79, 75, 72, 76), (66, 65, 69, 70), (67, 64, 72, 75), (65, 64, 68, 69), (94, 86, 85, 93), (95, 92, 84, 87), (94, 95, 87, 86), (93, 85, 84, 92), (82, 86, 87, 83), (83, 87, 84, 80), (82, 90, 89, 81), (94, 93, 89, 90), (93, 92, 88, 89), (83, 91, 90, 82), (95, 94, 90, 91), (81, 89, 88, 80), (95, 91, 88, 92), (82, 81, 85, 86), (83, 80, 88, 91), (81, 80, 84, 85), (110, 102, 101, 109), (111, 108, 100, 103), (110, 111, 103, 102), (109, 101, 100, 108), (98, 102, 103, 99), (99, 103, 100, 96), (98, 106, 105, 97), (110, 109, 105, 106), (109, 108, 104, 105), (99, 107, 106, 98), (111, 110, 106, 107), (97, 105, 104, 96), (111, 107, 104, 108), (98, 97, 101, 102), (99, 96, 104, 107), (97, 96, 100, 101), (112, 113, 114, 115), (116, 112, 115, 117), (118, 119, 113, 112), (113, 120, 121, 114), (122, 123, 115, 114), (120, 116, 117, 121), (124, 118, 112, 116), (123, 125, 126, 127, 128, 129, 130, 131, 132, 133, 117, 115), (118, 123, 122, 119), (119, 134, 120, 113), (135, 136, 137, 138, 139, 140, 141, 142, 143, 122, 114, 121), (134, 124, 116, 120), (133, 135, 121, 117), (124, 133, 132, 144, 145, 129, 128, 146, 147, 125, 123, 118), (142, 126, 125, 147, 148, 149, 150, 143), (126, 142, 141, 127), (127, 141, 140, 151, 152, 153, 146, 128), (119, 122, 143, 150, 151, 140, 139, 154, 155, 136, 135, 134), (134, 135, 133, 124), (146, 153, 148, 147), (153, 152, 149, 148), (150, 149, 152, 151), (131, 137, 136, 155, 156, 157, 144, 132), (130, 138, 137, 131), (154, 158, 156, 155), (157, 156, 158, 159), (144, 157, 159, 145), (138, 130, 129, 145, 159, 158, 154, 139), (174, 166, 165, 173), (175, 172, 164, 167), (174, 175, 167, 166), (173, 165, 164, 172), (162, 166, 167, 163), (163, 167, 164, 160), (162, 170, 169, 161), (174, 173, 169, 170), (173, 172, 168, 169), (163, 171, 170, 162), (175, 174, 170, 171), (161, 169, 168, 160), (175, 171, 168, 172), (162, 161, 165, 166), (163, 160, 168, 171), (161, 160, 164, 165), (190, 182, 181, 189), (191, 188, 180, 183), (190, 191, 183, 182), (189, 181, 180, 188), (178, 182, 183, 179), (179, 183, 180, 176), (178, 186, 185, 177), (190, 189, 185, 186), (189, 188, 184, 185), (179, 187, 186, 178), (191, 190, 186, 187), (177, 185, 184, 176), (191, 187, 184, 188), (178, 177, 181, 182), (179, 176, 184, 187), (177, 176, 180, 181), (206, 198, 197, 205), (207, 204, 196, 199), (206, 207, 199, 198), (205, 197, 196, 204), (194, 198, 199, 195), (195, 199, 196, 192), (194, 202, 201, 193), (206, 205, 201, 202), (205, 204, 200, 201), (195, 203, 202, 194), (207, 206, 202, 203), (193, 201, 200, 192), (207, 203, 200, 204), (194, 193, 197, 198), (195, 192, 200, 203), (193, 192, 196, 197), (222, 214, 213, 221), (223, 220, 212, 215), (222, 223, 215, 214), (221, 213, 212, 220), (210, 214, 215, 211), (211, 215, 212, 208), (210, 218, 217, 209), (222, 221, 217, 218), (221, 220, 216, 217), (211, 219, 218, 210), (223, 222, 218, 219), (209, 217, 216, 208), (223, 219, 216, 220), (210, 209, 213, 214), (211, 208, 216, 219), (209, 208, 212, 213)])
me_cube_019.use_remesh_preserve_volume = False
me_cube_019.use_remesh_preserve_attributes = False
me_cube_019.use_mirror_vertex_groups = False
me_cube_019.update()
me_cube_008 = bpy.data.meshes.new('Cube.008')
me_cube_008.from_pydata([(-27.82, 41.98, 5.16), (-27.82, 41.98, 1.911), (-27.82, -42.03, 1.911), (-27.82, -42.03, 7.093), (-27.82, -34.54, 7.093), (-27.82, -34.45, 5.16), (-27.82, -22.08, 5.16), (-27.82, 27.26, 5.16), (-27.82, 40.05, 5.16), (-27.86, 40.05, 5.16), (27.82, 41.98, 5.161), (27.82, 41.98, 1.911), (11.22, -16.78, 1.911), (27.82, -42.03, 1.911), (25.12, -42.03, 1.911), (25.12, -40.84, 1.911), (23.55, -40.84, 1.911), (23.55, -42.03, 1.911), (3.07, -42.03, 1.911), (3.07, -40.84, 1.911), (1.506, -40.84, 1.911), (1.506, -42.03, 1.911), (-21.35, -42.03, 1.911), (-21.35, -40.84, 1.911), (-22.91, -40.84, 1.911), (-22.91, -42.03, 1.911), (1.05, 40.31, 1.911), (-1.01, 40.31, 1.911), (-1.01, 36.35, 1.911), (-18.83, 36.35, 1.911), (-18.83, 0.622, 1.911), (-9.807, 0.622, 1.911), (-9.584, -4.957, 1.911), (-9.584, -37.02, 1.911), (-6.808, -37.02, 1.911), (-6.808, -4.262, 1.911), (-7.137, -4.262, 1.911), (-7.927, 0.622, 1.911), (7.307, 0.622, 1.911), (8.444, -8.256, 1.911), (8.444, -37.02, 1.911), (11.22, -37.02, 1.911), (-22.91, -42.03, 7.093), (-27.86, -42.06, 7.093), (-27.86, 27.26, 5.16), (-27.86, 42.09, 5.16), (27.82, 28.84, 7.093), (27.82, 28.84, 1.911), (27.82, 40.05, 7.093), (11.22, -4.262, 1.911), (8.444, -4.262, 1.911), (14.73, 0.622, 1.911), (14.73, 36.35, 1.911), (1.05, 36.35, 1.911), (26.79, 28.84, 1.911), (26.79, 27.19, 1.911), (27.82, 27.19, 1.911), (27.82, -27.45, 1.911), (26.49, -27.45, 1.911), (26.49, -29.11, 1.911), (27.82, -29.11, 1.911), (25.12, -42.03, 7.093), (27.82, -42.03, 7.093), (25.12, -40.84, 7.093), (23.55, -40.84, 7.093), (23.55, -42.03, 7.093), (3.07, -42.03, 7.093), (22.08, -42.03, 7.093), (3.07, -40.84, 7.093), (1.506, -40.84, 7.093), (1.506, -42.03, 7.093), (-21.35, -42.03, 7.093), (-21.35, -40.84, 7.093), (-22.91, -40.84, 7.093), (1.05, 40.31, 3.921), (-1.01, 40.31, 3.921), (-1.01, 36.35, 3.921), (1.05, 36.35, 3.921), (14.73, 36.35, 5.307), (-18.83, 36.35, 5.307), (-18.83, 0.622, 5.307), (-17.8, 0.622, 5.307), (14.73, 0.622, 5.307), (-9.584, -4.262, 1.911), (-9.584, -4.262, 5.307), (-9.584, -4.768, 5.307), (-9.584, -4.768, 5.307), (-9.584, -4.768, 3.572), (-9.584, -4.768, 3.504), (-9.584, -36.05, 3.504), (-9.584, -36.44, 3.504), (-9.584, -37.02, 5.307), (-6.808, -37.02, 5.307), (-6.808, -4.262, 5.307), (-6.808, -36.44, 3.504), (-6.808, -5.243, 3.504), (-6.808, -4.768, 3.504), (-6.808, -4.768, 3.572), (-6.808, -4.768, 5.307), (-6.808, -4.768, 5.307), (-27.85, -34.42, 8.585), (-27.86, -22.08, 8.585), (-27.86, 27.26, 8.585), (-27.86, 40.05, 8.585), (-27.86, 42.09, 8.585), (27.87, 42.09, 5.161), (27.79, 27.26, 7.093), (26.79, 27.26, 7.093), (26.79, 28.84, 7.093), (27.87, 40.05, 7.093), (27.82, -29.11, 7.093), (27.82, -35.9, 7.093), (14.73, 3.681, 5.307), (26.79, 27.19, 5.161), (27.82, 27.19, 5.161), (27.82, -27.45, 7.093), (27.82, -22.08, 7.093), (26.49, -27.45, 7.093), (26.49, -29.11, 7.093), (27.87, -42.06, 7.093), (-17.27, -40.04, 5.307), (-9.977, -35.36, 5.307), (-9.977, -8.757, 5.307), (-9.977, -8.421, 5.307), (25.31, 34.65, 5.307), (25.31, 40.05, 5.307), (25.31, 40.11, 5.307), (-26.41, 40.11, 5.307), (-26.41, 40.05, 5.307), (-26.41, 27.26, 5.307), (-26.41, -22.08, 5.307), (-26.41, -34.49, 5.307), (-26.41, -34.7, 5.307), (-26.41, -40.04, 5.307), (-9.977, -4.768, 5.307), (-6.329, -4.768, 5.307), (-6.329, -25.96, 5.307), (-6.329, -26.03, 5.307), (8.031, -32.44, 5.307), (8.031, -8.778, 5.307), (8.031, -4.789, 5.307), (8.444, -4.789, 5.307), (8.444, -4.262, 5.307), (11.22, -4.262, 5.307), (11.22, -4.789, 5.307), (11.6, -4.789, 5.307), (11.6, -25.98, 5.307), (11.6, -34.38, 5.307), (11.6, -36.46, 5.307), (11.22, -36.46, 5.307), (11.22, -37.02, 5.307), (8.444, -37.02, 5.307), (8.444, -36.46, 5.307), (8.031, -36.46, 5.307), (8.031, -35.61, 5.307), (8.031, -34.86, 5.307), (-6.329, -33.95, 5.307), (-6.329, -35.31, 5.307), (-6.329, -36.44, 5.307), (-6.808, -36.44, 5.307), (-9.584, -36.44, 5.307), (-9.977, -36.44, 5.307), (-9.977, -35.59, 5.307), (5.44, -40.04, 5.307), (25.31, -40.04, 5.307), (25.31, -35.84, 5.307), (25.31, -22.08, 5.307), (25.31, 27.26, 5.307), (-9.977, -4.768, 5.307), (-9.584, -36.44, 3.572), (-9.584, -35.46, 3.572), (-9.584, -35.46, 5.307), (-9.584, -36.44, 5.307), (-9.977, -4.768, 3.572), (-9.977, -4.768, 3.504), (-9.977, -8.757, 3.504), (-9.977, -35.59, 3.504), (-9.977, -36.44, 3.504), (-6.808, -36.44, 5.307), (-6.808, -5.454, 5.307), (-6.808, -5.454, 3.572), (-6.808, -36.44, 3.572), (-6.329, -4.768, 3.504), (-6.329, -36.44, 3.504), (-6.329, -35.31, 3.504), (-6.329, -25.96, 3.504), (-6.329, -4.768, 3.572), (-6.559, -4.768, 3.572), (-6.559, -4.768, 5.307), (-6.329, -4.768, 5.307), (-27.86, -42.06, 8.585), (-28.77, 27.26, 9.942), (-28.77, -22.08, 9.942), (-28.77, 40.05, 9.942), (-28.77, 42.66, 9.942), (27.87, 42.09, 8.585), (27.87, 40.05, 8.585), (27.79, 27.26, 8.585), (27.87, -35.91, 7.093), (-26.41, -40.04, 8.585), (5.44, -40.04, 8.585), (-9.977, -8.757, 5.307), (-9.977, -35.59, 5.307), (-9.977, -35.54, 5.307), (25.31, 27.26, 8.585), (25.31, 40.05, 8.585), (25.31, 40.11, 8.585), (-26.41, 40.11, 8.585), (-26.41, 40.05, 8.585), (-26.41, 27.26, 8.585), (-26.41, -22.08, 8.585), (-26.41, -34.49, 8.585), (-26.41, -34.7, 8.585), (-6.329, -25.96, 5.307), (-6.329, -35.31, 5.307), (8.031, -8.778, 5.307), (8.031, -35.61, 5.307), (8.031, -4.789, 5.307), (8.444, -4.789, 5.307), (11.6, -4.789, 5.307), (11.22, -4.789, 5.307), (11.6, -5.115, 5.307), (11.6, -25.98, 5.307), (11.6, -34.38, 5.307), (11.6, -36.46, 5.307), (11.22, -36.46, 5.307), (8.031, -36.46, 5.307), (8.444, -36.46, 5.307), (8.031, -36.07, 5.307), (-6.329, -36.44, 5.307), (-9.977, -36.44, 5.307), (25.31, -40.04, 8.585), (25.31, -35.84, 8.585), (25.31, -22.08, 8.585), (-9.977, -36.44, 3.572), (-9.977, -35.59, 3.572), (-9.977, -35.54, 3.572), (-9.977, -8.757, 3.572), (-6.329, -25.96, 3.572), (-6.329, -35.31, 3.572), (-6.329, -36.44, 3.572), (27.87, -42.06, 8.585), (-28.76, -34.42, 9.942), (-28.77, -42.74, 9.942), (-30.71, -23.06, 9.942), (-30.71, 28.48, 9.942), (-30.71, 41.84, 9.942), (-30.71, 44.57, 9.942), (27.99, 42.66, 9.942), (27.91, 27.26, 9.942), (27.99, 40.05, 9.942), (27.87, -22.08, 8.585), (27.87, -35.91, 8.585), (25.31, -40.04, 11.26), (-26.41, -40.04, 11.26), (25.31, 40.11, 11.26), (25.31, -35.84, 11.26), (25.31, -22.08, 11.26), (25.31, 10.76, 11.26), (25.31, 27.54, 11.26), (25.31, 31.54, 11.26), (25.31, 40.05, 11.26), (-26.41, 40.11, 11.26), (-26.41, 40.05, 11.26), (-26.41, 27.26, 11.26), (-26.41, -22.08, 11.26), (-26.41, -34.49, 11.26), (8.444, -35.82, 5.307), (11.22, -5.911, 5.307), (27.99, -42.74, 9.942), (-30.71, -44.65, 9.942), (-30.71, -40.75, 9.942), (-30.71, -23.06, 11.26), (-30.71, 28.48, 11.26), (-37.14, 33.12, 9.942), (-33.64, 33.12, 9.942), (-33.64, 36.79, 9.942), (-40.08, 28.48, 9.942), (29.93, 44.57, 9.942), (-30.71, 41.84, 11.26), (-30.71, 44.57, 11.26), (29.93, 41.84, 9.942), (29.93, 28.48, 9.942), (27.99, -22.08, 9.942), (27.99, -35.91, 9.942), (27.99, -42.74, 11.26), (27.99, -35.91, 11.26), (-28.76, -34.42, 11.26), (-28.77, -42.74, 11.26), (27.99, 40.05, 11.26), (27.99, 42.66, 11.26), (-28.77, 42.66, 11.26), (-28.77, 40.05, 11.26), (27.99, -22.08, 11.26), (29.93, -23.06, 11.26), (29.93, 28.48, 11.26), (29.93, 41.84, 11.26), (-28.77, 27.26, 11.26), (-28.77, -22.08, 11.26), (29.93, -44.65, 9.942), (-30.71, -44.65, 11.26), (-30.71, -40.75, 11.26), (-40.08, -40.75, 9.942), (-37.14, -33.31, 9.942), (-33.64, -33.31, 9.942), (-33.64, -29.64, 9.942), (-40.08, -23.06, 9.942), (-40.08, -23.06, 11.26), (-40.08, 28.57, 11.26), (-40.08, 41.84, 9.942), (-37.14, 36.79, 9.942), (-37.14, 33.12, 11.26), (-33.64, 33.12, 11.26), (-33.64, 36.79, 11.26), (29.93, 44.57, 11.26), (29.93, -23.06, 9.942), (37.58, 41.84, 9.942), (35.73, 37.17, 9.942), (32.24, 37.17, 9.942), (32.24, 33.49, 9.942), (29.93, -40.75, 9.942), (29.93, -44.65, 11.26), (29.93, -40.75, 11.26), (32.24, 33.49, 11.26), (32.24, 37.17, 11.26), (35.73, 37.17, 11.26), (37.58, 41.84, 11.26), (-40.08, -40.75, 11.26), (-37.14, -29.64, 9.942), (-37.14, -33.31, 11.26), (-33.64, -33.31, 11.26), (-33.64, -29.64, 11.26), (-37.14, -29.64, 11.26), (-37.14, 36.79, 11.26), (-40.08, 41.94, 11.26), (35.73, 33.49, 9.942), (37.58, 28.48, 9.942), (32.24, -33.31, 11.26), (32.24, -29.64, 11.26), (35.73, -29.64, 11.26), (37.58, -23.06, 11.26), (37.58, 28.48, 11.26), (37.58, -23.06, 9.942), (35.73, 33.49, 11.26), (35.73, -29.64, 9.942), (32.24, -29.64, 9.942), (32.24, -33.31, 9.942), (37.58, -40.75, 9.942), (37.58, -40.75, 11.26), (35.73, -33.31, 11.26), (35.73, -33.31, 9.942)], [], [(0, 1, 2, 3, 4, 5, 6, 7, 8), (8, 9, 45, 105, 109, 48, 10, 0), (10, 11, 1, 0), (12, 13, 14, 15, 16, 17, 18, 19, 20, 21, 22, 23, 24, 25, 2, 1, 11, 26, 27, 28, 29, 30, 31, 32, 33, 34, 35, 36, 37, 38, 39, 40, 41), (3, 2, 25, 42), (4, 3, 42, 73, 72, 71, 70, 69, 68, 66, 67, 119, 43), (4, 6, 5), (6, 44, 7), (7, 44, 9, 8), (46, 47, 11, 10, 48), (13, 12, 49, 50, 39, 38, 51, 52, 53, 26, 11, 47, 54, 55, 56, 57, 58, 59, 60), (61, 14, 13, 62), (63, 15, 14, 61), (64, 16, 15, 63), (65, 17, 16, 64), (66, 18, 17, 65, 67), (68, 19, 18, 66), (69, 20, 19, 68), (70, 21, 20, 69), (71, 22, 21, 70), (72, 23, 22, 71), (73, 24, 23, 72), (42, 25, 24, 73), (27, 26, 74, 75), (28, 27, 75, 76), (29, 28, 76, 77, 53, 52, 78, 79), (30, 29, 79, 80), (51, 38, 37, 31, 30, 80, 81, 82), (32, 31, 37, 36, 83), (84, 85, 86, 87, 88, 89, 90, 33, 32, 83), (34, 33, 91, 92), (93, 35, 34, 94, 95, 96, 97, 98, 99), (83, 36, 35, 93, 84), (4, 43, 190, 100), (6, 4, 100, 101), (101, 102, 44, 6), (102, 103, 9, 44), (103, 104, 45, 9), (106, 107, 108, 46, 48, 109), (108, 54, 47, 46), (62, 13, 60, 110, 111), (82, 112, 78, 52, 51), (77, 74, 26, 53), (55, 54, 108, 107, 113), (114, 56, 55, 113), (115, 57, 56, 114, 116), (117, 58, 57, 115), (118, 59, 58, 117), (110, 60, 59, 118), (76, 75, 74, 77), (120, 121, 122, 123, 81, 80, 79, 78, 112, 124, 125, 126, 127, 128, 129, 130, 131, 132, 133), (124, 112, 82, 81, 123, 134, 85, 84, 93, 99, 135, 136, 137, 138, 139, 140, 141, 142, 143, 144, 145, 146, 147, 148, 149, 150, 151, 152, 153, 154, 155, 156, 157, 158, 159, 92, 91, 160, 161, 162, 121, 120, 163, 164, 165, 166, 167), (134, 168, 86, 85), (91, 33, 90, 169, 170, 87, 86, 171, 172, 160), (173, 174, 88, 87), (175, 176, 177, 89, 88, 174), (89, 177, 90), (92, 159, 178, 179, 98, 97, 180, 181, 94, 34), (182, 95, 94, 183, 184, 185), (95, 182, 96), (96, 182, 186, 187, 97), (98, 188, 189, 135, 99), (191, 102, 101, 192), (193, 103, 102, 191), (194, 104, 103, 193), (104, 195, 105, 45), (196, 197, 106, 109), (107, 106, 114, 113), (198, 119, 67, 65, 64, 63, 61, 62, 111), (198, 111, 110, 118, 117, 115, 116), (116, 114, 106), (199, 200, 163, 120, 133), (201, 122, 121, 162, 202, 203), (168, 134, 123, 122, 201), (204, 205, 125, 124, 167), (125, 205, 206, 126), (126, 206, 207, 127), (127, 207, 208, 128), (128, 208, 209, 129), (129, 209, 210, 130), (130, 210, 211, 131), (131, 211, 212, 132), (132, 212, 199, 133), (135, 189, 213, 136), (214, 157, 156, 137, 136, 213), (156, 155, 138, 137), (215, 139, 138, 155, 154, 216), (217, 140, 139, 215), (141, 140, 217, 218), (219, 145, 144, 220), (145, 219, 221, 222, 146), (223, 147, 146, 222), (224, 148, 147, 223), (149, 148, 224, 225), (226, 153, 152, 227), (153, 226, 228, 216, 154), (157, 214, 229, 158), (158, 229, 178, 159), (172, 230, 161, 160), (161, 230, 202, 162), (163, 200, 231, 164), (164, 231, 232, 165), (165, 232, 233, 166), (166, 233, 204, 167), (203, 171, 86, 168, 201), (90, 177, 234, 169), (234, 235, 236, 170, 169), (170, 236, 237, 173, 87), (172, 171, 203, 202, 230), (175, 174, 173, 237), (176, 175, 237, 236, 235), (234, 177, 176, 235), (188, 179, 178, 229, 214, 213, 189), (179, 188, 98), (187, 180, 97), (180, 187, 186, 238, 239, 240, 181), (240, 183, 94, 181), (186, 182, 185, 238), (239, 184, 183, 240), (185, 184, 239, 238), (241, 190, 43, 119), (242, 100, 190, 243), (192, 101, 100, 242), (191, 192, 244, 245), (193, 191, 245, 246), (194, 193, 246, 247), (248, 195, 104, 194), (195, 196, 109, 105), (249, 197, 196, 250), (197, 251, 116, 106), (252, 241, 119, 198), (253, 231, 200, 199, 254), (255, 206, 205, 204, 233, 232, 231, 253, 256, 257, 258, 259, 260, 261), (262, 207, 206, 255), (254, 199, 212, 211, 210, 209, 208, 207, 262, 263, 264, 265, 266), (228, 267, 218, 217, 215, 216), (268, 221, 219, 220), (221, 268, 225, 224, 223, 222), (267, 228, 226, 227), (243, 190, 241, 269), (242, 243, 270, 271), (192, 242, 271, 244), (244, 272, 273, 245), (274, 275, 276, 246, 245, 277), (248, 194, 247, 278), (246, 279, 280, 247), (250, 196, 195, 248), (249, 250, 281, 282), (283, 251, 197, 249), (251, 252, 198, 116), (269, 241, 252, 284), (285, 286, 256, 253, 254, 266, 287, 288), (289, 290, 291, 292, 263, 262, 255, 261), (286, 293, 257, 256), (293, 258, 257), (258, 293, 294, 295, 259), (259, 295, 296, 289, 260), (260, 289, 261), (263, 292, 297, 264), (264, 297, 298, 265), (265, 298, 287, 266), (243, 269, 299, 270), (270, 300, 301, 271), (244, 271, 302, 303, 304, 305), (244, 306, 307, 272), (297, 273, 272, 298), (273, 308, 277, 245), (274, 277, 309, 246, 276, 310), (275, 274, 311, 312), (312, 313, 276, 275), (250, 248, 278, 281), (247, 280, 314, 278), (246, 309, 334, 279), (291, 280, 279, 292), (283, 249, 282, 315), (281, 316, 317, 318, 319, 282), (284, 252, 251, 283), (269, 284, 320, 299), (288, 300, 321, 285), (285, 321, 322, 286), (287, 301, 300, 288), (289, 296, 314, 290), (290, 314, 280, 291), (286, 322, 294, 293), (282, 295, 294, 315), (296, 295, 323, 324, 325, 326), (292, 279, 273, 297), (298, 272, 301, 287), (299, 321, 300, 270), (301, 327, 302, 271), (244, 305, 328, 303, 302, 306), (304, 303, 329, 330), (330, 331, 305, 304), (302, 327, 307, 306), (272, 307, 327, 329, 332, 331), (311, 308, 273, 279, 313, 312), (274, 310, 333, 311), (277, 308, 334, 309), (310, 276, 313, 333), (278, 314, 296, 281), (284, 283, 315, 320), (296, 326, 316, 281), (282, 319, 335, 317, 316, 336), (318, 317, 325, 324), (319, 318, 324, 323), (320, 322, 321, 299), (294, 322, 337, 338, 339, 340), (282, 336, 341, 295), (294, 340, 342, 315), (326, 325, 343, 323, 295, 341), (272, 331, 330, 329, 327, 301), (328, 305, 331, 332), (303, 328, 332, 329), (311, 333, 313, 279, 334, 308), (315, 342, 344, 345, 346, 320), (316, 326, 341, 336), (335, 319, 323, 343), (343, 325, 317, 335), (320, 347, 348, 322), (340, 339, 349, 337, 322, 348), (346, 345, 338, 337), (345, 344, 339, 338), (342, 340, 348, 347), (320, 346, 350, 344, 342, 347), (349, 339, 344, 350), (350, 346, 337, 349), (49, 12, 41, 150, 149, 225, 268, 220, 144, 143), (50, 49, 143, 142), (41, 40, 151, 150), (40, 39, 50, 142, 141, 218, 267, 227, 152, 151)])
me_cube_008.use_remesh_preserve_volume = False
me_cube_008.use_remesh_preserve_attributes = False
me_cube_008.use_mirror_vertex_groups = False
me_cube_008.update()
me_plane_001 = bpy.data.meshes.new('Plane.001')
me_plane_001.from_pydata([(-0.3052, 0.4559, -1.456), (-0.347, 0.4559, -1.456), (-0.347, 0.4559, -1.169), (-0.3052, 0.4559, -1.169), (-0.3052, 0.4259, -1.456), (-0.3052, 0.4259, -1.169), (-0.3052, 0.4559, -1.611), (-0.347, 0.4559, -1.611), (-0.3931, 0.4559, -1.456), (-0.3931, 0.4559, -1.169), (-0.347, 0.4259, -1.169), (-0.3052, 0.4055, -1.456), (-0.3052, 0.4055, -1.169), (-0.3052, 0.4259, -1.611), (-0.3052, 0.4559, -1.629), (-0.347, 0.4559, -1.629), (-0.3931, 0.4559, -1.611), (-0.5778, 0.4559, -1.456), (-0.5936, 0.4559, -1.185), (-0.5767, 0.4559, -1.31), (-0.4272, 0.4559, -1.309), (-0.4025, 0.4559, -1.169), (-0.3931, 0.4259, -1.169), (-0.347, 0.4055, -1.169), (-0.3052, 0.3618, -1.456), (-0.3052, 0.3618, -1.169), (-0.3052, 0.4055, -1.611), (-0.3052, 0.4259, -1.629), (-0.3052, 0.4559, -1.654), (-0.347, 0.4559, -1.654), (-0.3931, 0.4559, -1.629), (-0.5778, 0.4559, -1.611), (-1.005, 0.4559, -1.456), (-1.005, 0.4559, -1.169), (-0.597, 0.4559, -1.169), (-0.5936, 0.4259, -1.185), (-0.5767, 0.4259, -1.31), (-0.4272, 0.4259, -1.309), (-0.4025, 0.4259, -1.169), (-0.3931, 0.4259, -1.629), (-0.347, 0.4259, -1.629), (-0.347, 0.4055, -1.629), (-0.347, 0.3618, -1.169), (-0.3052, 0.1997, -1.456), (-0.3052, 0.1997, -1.169), (-0.3052, 0.3618, -1.611), (-0.3052, 0.4055, -1.629), (-0.3052, 0.4259, -1.654), (-0.3931, 0.4559, -1.654), (-0.347, 0.4259, -1.654), (-0.5778, 0.4559, -1.629), (-1.005, 0.4559, -1.611), (-0.597, 0.4259, -1.169), (-1.065, 0.4559, -1.456), (-1.065, 0.4559, -1.169), (-1.005, 0.4259, -1.169), (-0.5778, 0.4259, -1.629), (-0.3931, 0.4055, -1.629), (-0.347, 0.3618, -1.629), (-0.347, 0.1997, -1.169), (-0.3052, 0.1488, -1.456), (-0.3052, 0.1488, -1.169), (-0.3052, 0.1997, -1.611), (-0.3052, 0.3618, -1.629), (-0.3052, 0.4055, -1.654), (-0.5778, 0.4559, -1.654), (-0.3931, 0.4259, -1.654), (-0.347, 0.4055, -1.654), (-1.005, 0.4559, -1.629), (-1.065, 0.4559, -1.611), (-1.165, 0.4559, -1.169), (-1.123, 0.4559, -1.456), (-1.168, 0.4559, -1.181), (-1.065, 0.4259, -1.169), (-1.005, 0.4259, -1.629), (-0.5778, 0.4055, -1.629), (-0.3931, 0.4055, -1.372), (-0.347, 0.4055, -1.372), (-0.347, 0.3618, -1.372), (-0.347, 0.1997, -1.629), (-0.347, 0.1488, -1.169), (-0.3052, 0.01241, -1.456), (-0.3052, 0.01241, -1.169), (-0.3052, 0.1488, -1.611), (-0.3052, 0.1997, -1.629), (-0.3052, 0.3618, -1.654), (-1.005, 0.4559, -1.654), (-0.5778, 0.4259, -1.654), (-0.3931, 0.4055, -1.654), (-0.347, 0.3618, -1.654), (-1.065, 0.4559, -1.629), (-1.123, 0.4559, -1.611), (-1.168, 0.4259, -1.181), (-1.165, 0.4259, -1.169), (-1.374, 0.4559, -1.456), (-1.374, 0.4559, -1.169), (-1.36, 0.4559, -1.169), (-1.34, 0.4559, -1.31), (-1.19, 0.4559, -1.309), (-1.065, 0.4259, -1.629), (-1.005, 0.4055, -1.629), (-0.5778, 0.4055, -1.372), (-0.3931, 0.3618, -1.372), (-0.3931, 0.3618, -1.629), (-0.3931, 0.1997, -1.629), (-0.347, 0.1488, -1.629), (-0.347, 0.01241, -1.169), (-0.3052, 0.0002441, -1.456), (-0.3052, 0.0002441, -1.169), (-0.3052, 0.01241, -1.611), (-0.3052, 0.1488, -1.629), (-0.3052, 0.1997, -1.654), (-1.065, 0.4559, -1.654), (-1.005, 0.4259, -1.654), (-0.5778, 0.4055, -1.654), (-0.3931, 0.3618, -1.654), (-0.347, 0.1997, -1.654), (-1.123, 0.4559, -1.629), (-1.374, 0.4559, -1.611), (-1.19, 0.4259, -1.309), (-1.123, 0.4259, -1.629), (-1.403, 0.4559, -1.456), (-1.403, 0.4559, -1.169), (-1.374, 0.4259, -1.169), (-1.36, 0.4259, -1.169), (-1.34, 0.4259, -1.31), (-1.065, 0.4055, -1.629), (-1.005, 0.3618, -1.629), (-0.5778, 0.3618, -1.629), (-0.5778, 0.3618, -1.372), (-0.5778, 0.1997, -1.629), (-0.3931, 0.1488, -1.629), (-0.347, 0.01241, -1.629), (-0.347, 0.08021, -1.261), (-0.347, 0.1035, -1.261), (-0.347, 0.1035, -1.219), (-0.347, 0.08021, -1.219), (-0.347, 0.0002441, -1.169), (-0.3052, -1.058, -1.456), (-0.3052, -1.058, -1.169), (-0.3052, 0.0002441, -1.611), (-0.3052, 0.01241, -1.629), (-0.3052, 0.1488, -1.654), (-1.123, 0.4559, -1.654), (-1.065, 0.4259, -1.654), (-1.005, 0.4055, -1.654), (-0.5778, 0.3618, -1.654), (-0.3931, 0.1997, -1.654), (-0.347, 0.1488, -1.654), (-1.374, 0.4559, -1.629), (-1.403, 0.4559, -1.611), (-1.374, 0.4259, -1.629), (-1.123, 0.4055, -1.629), (-1.427, 0.4559, -1.456), (-1.427, 0.4559, -1.169), (-1.403, 0.4259, -1.169), (-1.065, 0.4055, -1.372), (-1.005, 0.4055, -1.372), (-1.005, 0.3618, -1.372), (-0.9874, 0.1997, -1.629), (-1.005, 0.2152, -1.629), (-0.9874, 0.2152, -1.629), (-0.5778, 0.1488, -1.629), (-0.3931, 0.1488, -1.371), (-0.347, 0.1488, -1.371), (-0.347, 0.01241, -1.371), (-0.3897, 0.08021, -1.261), (-0.3897, 0.1035, -1.261), (-0.3897, 0.1035, -1.227), (-0.3897, 0.08021, -1.227), (-0.347, 0.0002441, -1.629), (-0.347, -1.058, -1.169), (-0.3052, -1.072, -1.456), (-0.3052, -1.072, -1.169), (-0.3052, -1.058, -1.611), (-0.3052, 0.0002441, -1.629), (-0.3052, 0.01241, -1.654), (-1.374, 0.4559, -1.654), (-1.123, 0.4259, -1.654), (-1.065, 0.4055, -1.654), (-1.005, 0.3618, -1.654), (-0.5778, 0.1997, -1.654), (-0.3931, 0.1488, -1.654), (-0.347, 0.01241, -1.654), (-1.403, 0.4559, -1.629), (-1.427, 0.4559, -1.611), (-1.403, 0.4259, -1.629), (-1.374, 0.4055, -1.629), (-1.123, 0.4055, -1.372), (-1.838, 0.4559, -1.456), (-1.838, 0.4559, -1.169), (-1.427, 0.4259, -1.169), (-1.065, 0.3618, -1.372), (-1.065, 0.3618, -1.629), (-0.9874, -0.2715, -1.629), (-0.9874, 0.0002441, -1.629), (-0.9874, 0.01241, -1.629), (-0.9874, 0.1488, -1.629), (-0.9874, 0.2152, -1.654), (-0.9874, 0.1997, -1.654), (-0.9874, 0.1488, -1.654), (-0.9874, 0.01241, -1.654), (-0.9874, 0.0002443, -1.654), (-0.9874, -0.2715, -1.654), (-1.065, 0.2152, -1.629), (-1.123, 0.2152, -1.629), (-1.145, 0.2152, -1.629), (-1.189, 0.2152, -1.629), (-1.229, 0.2152, -1.629), (-1.235, 0.2152, -1.629), (-1.316, 0.2152, -1.629), (-1.32, 0.2152, -1.629), (-1.34, 0.2152, -1.629), (-1.363, 0.2152, -1.629), (-1.374, 0.2152, -1.629), (-1.403, 0.2152, -1.629), (-1.427, 0.2152, -1.629), (-1.579, 0.2152, -1.629), (-1.579, 0.2152, -1.654), (-1.427, 0.2152, -1.654), (-1.403, 0.2152, -1.654), (-1.374, 0.2152, -1.654), (-1.123, 0.2152, -1.654), (-1.065, 0.2152, -1.654), (-1.005, 0.2152, -1.654), (-0.5778, 0.01241, -1.629), (-0.3931, 0.01241, -1.629), (-0.3931, 0.01241, -1.371), (-0.3931, 0.0002441, -1.629), (-0.347, -1.058, -1.629), (-0.347, -1.072, -1.169), (-0.3052, -1.242, -1.456), (-0.3052, -1.242, -1.169), (-0.3052, -1.072, -1.611), (-0.3052, -1.058, -1.629), (-0.3052, 0.0002441, -1.654), (-1.403, 0.4559, -1.654), (-1.374, 0.4259, -1.654), (-1.123, 0.4055, -1.654), (-1.065, 0.3618, -1.654), (-0.5778, 0.1488, -1.654), (-0.3931, 0.01241, -1.654), (-0.347, 0.0002443, -1.654), (-1.427, 0.4559, -1.629), (-1.838, 0.4559, -1.611), (-1.427, 0.4259, -1.629), (-1.403, 0.4055, -1.629), (-1.374, 0.4055, -1.372), (-1.123, 0.3618, -1.372), (-1.9, 0.4559, -1.456), (-1.9, 0.4559, -1.169), (-1.838, 0.4259, -1.169), (-1.123, 0.3618, -1.629), (-1.579, -0.2715, -1.629), (-1.427, -0.2715, -1.629), (-1.403, -0.2715, -1.629), (-1.374, -0.2715, -1.629), (-1.123, -0.2715, -1.629), (-1.065, -0.2715, -1.629), (-1.005, -0.2715, -1.629), (-1.005, -0.2715, -1.654), (-1.065, -0.2715, -1.654), (-1.123, -0.2715, -1.654), (-1.374, -0.2715, -1.654), (-1.403, -0.2715, -1.654), (-1.427, -0.2715, -1.654), (-1.579, -0.2715, -1.654), (-1.005, -1.058, -1.629), (-0.5778, -1.058, -1.629), (-0.5778, 0.0002441, -1.629), (-0.8087, 0.0002441, -1.629), (-0.8087, -0.1426, -1.629), (-0.9866, -0.1426, -1.629), (-0.9866, 0.0002441, -1.629), (-0.9866, 0.01241, -1.629), (-0.9866, 0.1052, -1.629), (-0.8087, 0.1052, -1.629), (-0.8087, 0.01241, -1.629), (-0.5778, 0.01241, -1.654), (-0.5778, 0.0002443, -1.654), (-0.5778, -1.058, -1.654), (-1.005, -1.058, -1.654), (-1.306, 0.2919, -1.629), (-1.306, 0.3489, -1.629), (-1.255, 0.3489, -1.629), (-1.255, 0.2919, -1.629), (-1.374, 0.3618, -1.629), (-1.255, 0.2814, -1.629), (-1.255, 0.2656, -1.629), (-1.255, 0.2534, -1.629), (-1.255, 0.2337, -1.629), (-1.306, 0.2337, -1.629), (-1.306, 0.2534, -1.629), (-1.306, 0.2656, -1.629), (-1.306, 0.2814, -1.629), (-1.403, 0.3618, -1.629), (-1.427, 0.3618, -1.629), (-1.838, 0.1997, -1.629), (-1.579, 0.1997, -1.629), (-1.838, 0.3618, -1.629), (-1.579, 0.1488, -1.629), (-1.579, 0.01241, -1.629), (-1.579, 0.0002441, -1.629), (-1.579, 0.0002443, -1.654), (-1.579, 0.01241, -1.654), (-1.579, 0.1488, -1.654), (-1.579, 0.1997, -1.654), (-1.838, 0.3618, -1.654), (-1.427, 0.3618, -1.654), (-1.838, 0.1997, -1.654), (-1.403, 0.3618, -1.654), (-1.374, 0.3618, -1.654), (-1.123, 0.3618, -1.654), (-0.3931, -1.058, -1.629), (-0.347, -1.072, -1.629), (-0.347, -1.242, -1.169), (-0.3052, -1.254, -1.456), (-0.3052, -1.254, -1.169), (-0.3052, -1.242, -1.611), (-0.3052, -1.072, -1.629), (-0.3052, -1.058, -1.654), (-1.427, 0.4559, -1.654), (-1.403, 0.4259, -1.654), (-1.374, 0.4055, -1.654), (-0.3931, 0.0002443, -1.654), (-0.347, -1.058, -1.654), (-1.838, 0.4559, -1.629), (-1.9, 0.4559, -1.611), (-1.838, 0.4259, -1.629), (-1.427, 0.4055, -1.629), (-1.403, 0.4055, -1.372), (-1.374, 0.3618, -1.372), (-2.049, 0.4559, -1.456), (-2.08, 0.4559, -1.309), (-1.964, 0.4559, -1.309), (-1.939, 0.4559, -1.169), (-1.9, 0.4259, -1.169), (-1.838, -1.058, -1.629), (-1.722, -1.058, -1.629), (-1.579, 0.0002441, -1.629), (-1.579, -0.1448, -1.629), (-1.757, -0.1448, -1.629), (-1.757, 0.0002441, -1.629), (-1.838, 0.0002441, -1.629), (-1.698, -1.058, -1.629), (-1.67, -1.058, -1.629), (-1.123, -1.058, -1.629), (-1.065, -1.058, -1.629), (-1.065, -1.058, -1.654), (-1.123, -1.058, -1.654), (-1.67, -1.058, -1.654), (-1.698, -1.058, -1.654), (-1.722, -1.058, -1.654), (-1.838, 0.0002443, -1.654), (-1.838, -1.058, -1.654), (-1.005, -1.072, -1.629), (-0.5778, -1.072, -1.629), (-0.8087, 0.1052, -1.589), (-0.8087, -0.1426, -1.589), (-0.9866, -0.1426, -1.589), (-0.9866, 0.1052, -1.589), (-0.3931, -1.058, -1.654), (-0.5778, -1.072, -1.654), (-1.005, -1.072, -1.654), (-1.306, 0.2337, -1.302), (-1.306, 0.3489, -1.302), (-1.255, 0.3489, -1.302), (-1.255, 0.2337, -1.302), (-1.403, 0.3618, -1.372), (-1.427, 0.3618, -1.372), (-1.9, 0.1997, -1.629), (-1.9, 0.3618, -1.629), (-1.838, 0.1488, -1.629), (-1.838, 0.4055, -1.629), (-1.838, 0.01241, -1.629), (-1.757, 0.01241, -1.629), (-1.757, 0.103, -1.629), (-1.579, 0.103, -1.629), (-1.579, 0.01241, -1.629), (-1.838, 0.01241, -1.654), (-1.838, 0.1488, -1.654), (-1.9, 0.3618, -1.654), (-1.9, 0.1997, -1.654), (-1.838, 0.4055, -1.654), (-1.427, 0.4055, -1.654), (-1.403, 0.4055, -1.654), (-0.3931, -1.072, -1.629), (-0.347, -1.242, -1.629), (-0.347, -1.175, -1.261), (-0.347, -1.152, -1.261), (-0.347, -1.152, -1.219), (-0.347, -1.175, -1.219), (-0.347, -1.254, -1.169), (-0.3052, -1.451, -1.456), (-0.3052, -1.451, -1.169), (-0.3052, -1.254, -1.611), (-0.3052, -1.242, -1.629), (-0.3052, -1.072, -1.654), (-1.838, 0.4559, -1.654), (-1.427, 0.4259, -1.654), (-0.347, -1.072, -1.654), (-1.9, 0.4559, -1.629), (-2.049, 0.4559, -1.611), (-1.9, 0.4259, -1.629), (-1.427, 0.4055, -1.372), (-2.176, 0.4559, -1.456), (-2.176, 0.4559, -1.169), (-2.134, 0.4559, -1.169), (-2.114, 0.4559, -1.31), (-2.114, 0.4259, -1.31), (-2.08, 0.4259, -1.309), (-1.964, 0.4259, -1.309), (-1.939, 0.4259, -1.169), (-1.9, -1.058, -1.629), (-1.9, 0.0002441, -1.629), (-1.838, -1.072, -1.629), (-1.722, -1.072, -1.629), (-1.579, 0.103, -1.589), (-1.579, -0.1448, -1.589), (-1.757, -0.1448, -1.589), (-1.757, 0.103, -1.589), (-1.698, -1.072, -1.629), (-1.67, -1.072, -1.629), (-1.123, -1.072, -1.629), (-1.065, -1.072, -1.629), (-1.065, -1.072, -1.654), (-1.123, -1.072, -1.654), (-1.67, -1.072, -1.654), (-1.698, -1.072, -1.654), (-1.722, -1.072, -1.654), (-1.9, 0.0002443, -1.654), (-1.9, -1.058, -1.654), (-1.838, -1.072, -1.654), (-1.005, -1.242, -1.629), (-0.5778, -1.242, -1.629), (-1.075, -1.11, -1.629), (-0.9133, -1.11, -1.629), (-0.9133, -1.211, -1.629), (-1.075, -1.211, -1.629), (-0.8622, 0.003008, -1.589), (-0.8622, -0.04018, -1.589), (-0.9226, -0.04018, -1.589), (-0.9226, 0.003008, -1.589), (-0.3931, -1.072, -1.654), (-0.5778, -1.242, -1.654), (-1.005, -1.242, -1.654), (-1.075, -1.211, -1.654), (-0.9133, -1.211, -1.654), (-0.9133, -1.11, -1.654), (-1.075, -1.11, -1.654), (-2.049, 0.1997, -1.629), (-2.049, 0.3618, -1.629), (-1.9, 0.1488, -1.629), (-1.9, 0.4055, -1.629), (-1.9, 0.01241, -1.629), (-1.9, 0.01241, -1.654), (-1.9, 0.1488, -1.654), (-2.049, 0.3618, -1.654), (-2.049, 0.1997, -1.654), (-1.9, 0.4055, -1.654), (-1.838, 0.4259, -1.654), (-0.3931, -1.072, -1.371), (-0.347, -1.072, -1.371), (-0.347, -1.242, -1.371), (-0.3897, -1.175, -1.261), (-0.3897, -1.152, -1.261), (-0.3897, -1.152, -1.23), (-0.3897, -1.175, -1.23), (-0.347, -1.254, -1.629), (-0.347, -1.451, -1.169), (-0.3052, -1.486, -1.456), (-0.3052, -1.486, -1.169), (-0.3052, -1.451, -1.611), (-0.3052, -1.254, -1.629), (-0.3052, -1.242, -1.654), (-1.9, 0.4559, -1.654), (-0.347, -1.242, -1.654), (-2.049, 0.4559, -1.629), (-2.176, 0.4559, -1.611), (-2.049, 0.4259, -1.629), (-2.211, 0.4559, -1.456), (-2.211, 0.4559, -1.169), (-2.176, 0.4259, -1.169), (-2.134, 0.4259, -1.169), (-2.176, 0.4259, -1.629), (-2.049, -1.058, -1.629), (-2.049, 0.0002441, -1.629), (-1.9, -1.072, -1.629), (-1.838, -1.242, -1.629), (-1.722, -1.242, -1.629), (-1.632, -7.301e-05, -1.589), (-1.632, -0.04153, -1.589), (-1.693, -0.04153, -1.589), (-1.693, -7.301e-05, -1.589), (-1.698, -1.242, -1.629), (-1.67, -1.242, -1.629), (-1.123, -1.242, -1.629), (-1.512, -1.211, -1.629), (-1.517, -1.211, -1.629), (-1.517, -1.11, -1.629), (-1.512, -1.11, -1.629), (-1.148, -1.11, -1.629), (-1.148, -1.11, -1.654), (-1.512, -1.11, -1.654), (-1.517, -1.11, -1.654), (-1.517, -1.211, -1.654), (-1.512, -1.211, -1.654), (-1.123, -1.242, -1.654), (-1.67, -1.242, -1.654), (-1.698, -1.242, -1.654), (-1.722, -1.242, -1.654), (-2.049, 0.0002443, -1.654), (-2.049, -1.058, -1.654), (-1.9, -1.072, -1.654), (-1.838, -1.242, -1.654), (-1.065, -1.242, -1.629), (-1.148, -1.211, -1.629), (-1.005, -1.254, -1.629), (-0.5778, -1.254, -1.629), (-0.3931, -1.242, -1.629), (-0.8622, -0.04018, -1.629), (-0.8622, 0.003008, -1.629), (-0.9226, -0.04018, -1.629), (-0.9226, 0.003008, -1.629), (-0.3931, -1.242, -1.654), (-0.5778, -1.254, -1.654), (-1.005, -1.254, -1.654), (-1.065, -1.242, -1.654), (-1.148, -1.211, -1.654), (-2.176, 0.1997, -1.629), (-2.176, 0.3618, -1.629), (-2.049, 0.1488, -1.629), (-2.049, 0.4055, -1.629), (-2.049, 0.01241, -1.629), (-2.049, 0.01241, -1.654), (-2.049, 0.1488, -1.654), (-2.176, 0.3618, -1.654), (-2.176, 0.1997, -1.654), (-2.049, 0.4055, -1.654), (-1.9, 0.4259, -1.654), (-0.3931, -1.242, -1.371), (-0.3931, -1.254, -1.629), (-0.347, -1.436, -1.629), (-0.347, -1.486, -1.169), (-0.3052, -1.514, -1.456), (-0.3052, -1.514, -1.169), (-0.3052, -1.486, -1.611), (-0.3052, -1.451, -1.629), (-0.3052, -1.254, -1.654), (-2.049, 0.4559, -1.654), (-0.347, -1.254, -1.654), (-2.176, 0.4559, -1.629), (-2.211, 0.4559, -1.611), (-2.24, 0.4559, -1.456), (-2.24, 0.4559, -1.169), (-2.211, 0.4259, -1.169), (-2.211, 0.4259, -1.629), (-2.176, 0.4055, -1.629), (-2.176, -1.058, -1.629), (-2.176, 0.0002441, -1.629), (-2.049, -1.072, -1.629), (-1.9, -1.242, -1.629), (-1.838, -1.254, -1.629), (-1.722, -1.254, -1.629), (-1.632, -0.04153, -1.629), (-1.632, -7.301e-05, -1.629), (-1.693, -0.04153, -1.629), (-1.693, -7.301e-05, -1.629), (-1.698, -1.254, -1.629), (-1.67, -1.254, -1.629), (-1.123, -1.254, -1.629), (-1.123, -1.254, -1.654), (-1.67, -1.254, -1.654), (-1.698, -1.254, -1.654), (-1.722, -1.254, -1.654), (-2.176, 0.0002443, -1.654), (-2.176, -1.058, -1.654), (-2.049, -1.072, -1.654), (-1.9, -1.242, -1.654), (-1.838, -1.254, -1.654), (-1.065, -1.254, -1.629), (-1.005, -1.451, -1.629), (-0.5778, -1.436, -1.629), (-0.3931, -1.254, -1.654), (-1.065, -1.254, -1.654), (-0.5778, -1.451, -1.654), (-1.005, -1.451, -1.654), (-2.211, 0.1997, -1.629), (-2.211, 0.3618, -1.629), (-2.176, 0.1488, -1.629), (-2.049, 0.3618, -1.372), (-2.176, 0.3618, -1.372), (-2.049, 0.4055, -1.372), (-2.176, 0.01241, -1.629), (-2.176, 0.01241, -1.654), (-2.176, 0.1488, -1.654), (-2.211, 0.3618, -1.654), (-2.211, 0.1997, -1.654), (-2.176, 0.4055, -1.654), (-2.049, 0.4259, -1.654), (-0.3931, -1.436, -1.629), (-0.347, -1.486, -1.629), (-0.347, -1.514, -1.169), (-0.347, -1.514, -1.456), (-0.3052, -1.514, -1.611), (-0.3052, -1.486, -1.629), (-0.3052, -1.451, -1.654), (-2.176, 0.4559, -1.654), (-0.347, -1.451, -1.654), (-2.211, 0.4559, -1.629), (-2.24, 0.4559, -1.611), (-2.277, 0.4559, -1.456), (-2.277, 0.4559, -1.169), (-2.24, 0.4259, -1.169), (-2.24, 0.4259, -1.629), (-2.211, 0.4055, -1.629), (-2.176, 0.4055, -1.372), (-2.211, -1.058, -1.629), (-2.211, 0.0002441, -1.629), (-2.176, -1.072, -1.629), (-2.049, -1.242, -1.629), (-1.9, -1.254, -1.629), (-1.838, -1.451, -1.629), (-1.427, -1.451, -1.629), (-1.403, -1.451, -1.629), (-1.374, -1.451, -1.629), (-1.123, -1.451, -1.629), (-1.123, -1.451, -1.654), (-1.374, -1.451, -1.654), (-1.403, -1.451, -1.654), (-1.427, -1.451, -1.654), (-2.211, 0.0002443, -1.654), (-2.211, -1.058, -1.654), (-2.176, -1.072, -1.654), (-2.049, -1.242, -1.654), (-1.9, -1.254, -1.654), (-1.838, -1.451, -1.654), (-1.065, -1.451, -1.629), (-1.005, -1.486, -1.629), (-0.5778, -1.486, -1.629), (-0.3931, -1.451, -1.654), (-1.065, -1.451, -1.654), (-0.5778, -1.486, -1.654), (-1.005, -1.486, -1.654), (-2.24, 0.1997, -1.629), (-2.24, 0.3618, -1.629), (-2.211, 0.1488, -1.629), (-2.211, 0.3618, -1.372), (-2.176, 0.1488, -1.371), (-2.176, 0.01241, -1.371), (-2.211, 0.01241, -1.654), (-2.211, 0.1488, -1.654), (-2.24, 0.3618, -1.654), (-2.24, 0.1997, -1.654), (-2.211, 0.4055, -1.654), (-2.176, 0.4259, -1.654), (-0.3931, -1.436, -1.372), (-0.347, -1.436, -1.372), (-0.347, -1.486, -1.372), (-0.3931, -1.486, -1.629), (-0.3931, -1.486, -1.169), (-0.3931, -1.514, -1.169), (-0.3931, -1.514, -1.456), (-0.347, -1.514, -1.611), (-0.3052, -1.514, -1.629), (-0.3052, -1.486, -1.654), (-2.211, 0.4559, -1.654), (-0.347, -1.486, -1.654), (-2.24, 0.4559, -1.629), (-2.277, 0.4559, -1.611), (-2.277, 0.4259, -1.456), (-2.277, 0.4259, -1.169), (-2.24, 0.4055, -1.629), (-2.24, 0.4055, -1.169), (-2.211, 0.4055, -1.372), (-2.24, -1.058, -1.629), (-2.24, 0.0002441, -1.629), (-2.211, -1.072, -1.629), (-2.211, 0.01241, -1.629), (-2.176, -1.242, -1.629), (-2.049, -1.254, -1.629), (-1.9, -1.451, -1.629), (-1.838, -1.486, -1.629), (-1.427, -1.486, -1.629), (-1.403, -1.486, -1.629), (-1.374, -1.486, -1.629), (-1.123, -1.486, -1.629), (-1.123, -1.486, -1.654), (-1.374, -1.486, -1.654), (-1.403, -1.486, -1.654), (-1.427, -1.486, -1.654), (-2.24, 0.0002443, -1.654), (-2.24, -1.058, -1.654), (-2.211, -1.072, -1.654), (-2.176, -1.242, -1.654), (-2.049, -1.254, -1.654), (-1.9, -1.451, -1.654), (-1.838, -1.486, -1.654), (-1.065, -1.486, -1.629), (-1.005, -1.486, -1.169), (-0.5778, -1.486, -1.169), (-0.5778, -1.486, -1.372), (-0.5778, -1.436, -1.372), (-0.3931, -1.486, -1.654), (-1.065, -1.486, -1.654), (-0.5778, -1.514, -1.654), (-1.005, -1.514, -1.654), (-2.24, 0.3618, -1.169), (-2.24, 0.1997, -1.169), (-2.24, 0.1488, -1.629), (-2.24, 0.3618, -1.372), (-2.211, 0.1488, -1.371), (-2.211, 0.01241, -1.371), (-2.24, 0.01241, -1.654), (-2.24, 0.1488, -1.654), (-2.277, 0.3618, -1.654), (-2.277, 0.1997, -1.654), (-2.24, 0.4055, -1.654), (-2.211, 0.4259, -1.654), (-0.3931, -1.486, -1.372), (-0.5032, -1.486, -1.26), (-0.4686, -1.486, -1.26), (-0.4686, -1.486, -1.218), (-0.5778, -1.514, -1.169), (-0.5778, -1.514, -1.456), (-0.3931, -1.514, -1.611), (-0.347, -1.514, -1.629), (-0.3052, -1.514, -1.654), (-2.24, 0.4559, -1.654), (-0.347, -1.514, -1.654), (-2.277, 0.4559, -1.629), (-2.277, 0.4259, -1.611), (-2.277, 0.4055, -1.456), (-2.277, 0.4055, -1.169), (-2.24, 0.4055, -1.372), (-2.24, 0.0002441, -1.169), (-2.24, -1.058, -1.169), (-2.24, -1.072, -1.629), (-2.24, 0.01241, -1.629), (-2.211, -1.072, -1.371), (-2.176, -1.072, -1.371), (-2.176, -1.242, -1.371), (-2.176, -1.254, -1.629), (-2.049, -1.436, -1.629), (-1.9, -1.486, -1.629), (-1.838, -1.486, -1.169), (-1.427, -1.486, -1.169), (-1.427, -1.486, -1.254), (-1.52, -1.486, -1.254), (-1.469, -1.486, -1.573), (-1.427, -1.486, -1.573), (-1.403, -1.486, -1.573), (-1.374, -1.486, -1.573), (-1.123, -1.486, -1.573), (-1.123, -1.514, -1.654), (-1.374, -1.514, -1.654), (-1.403, -1.514, -1.654), (-1.427, -1.514, -1.654), (-2.277, 0.0002443, -1.654), (-2.277, -1.058, -1.654), (-2.24, -1.072, -1.654), (-2.211, -1.242, -1.654), (-2.176, -1.254, -1.654), (-2.049, -1.451, -1.654), (-1.9, -1.486, -1.654), (-1.838, -1.514, -1.654), (-1.065, -1.486, -1.627), (-1.093, -1.486, -1.573), (-1.043, -1.486, -1.254), (-1.114, -1.486, -1.254), (-1.114, -1.486, -1.169), (-0.5032, -1.486, -1.218), (-1.005, -1.514, -1.169), (-0.3931, -1.514, -1.654), (-1.065, -1.514, -1.654), (-0.5778, -1.514, -1.629), (-1.005, -1.514, -1.629), (-2.24, 0.1626, -1.195), (-2.24, 0.1662, -1.169), (-2.277, 0.1997, -1.169), (-2.277, 0.3618, -1.169), (-2.24, 0.1488, -1.371), (-2.24, 0.01241, -1.371), (-2.277, 0.01241, -1.654), (-2.277, 0.1488, -1.654), (-2.277, 0.1997, -1.629), (-2.277, 0.3618, -1.629), (-2.277, 0.4055, -1.654), (-2.24, 0.4259, -1.654), (-0.5032, -1.463, -1.26), (-0.4686, -1.463, -1.26), (-0.4686, -1.463, -1.229), (-1.005, -1.514, -1.433), (-0.5778, -1.514, -1.611), (-0.3931, -1.514, -1.629), (-2.277, 0.4559, -1.654), (-2.277, 0.4259, -1.629), (-2.277, 0.4055, -1.611), (-2.277, 0.3618, -1.456), (-2.24, -1.072, -1.169), (-2.24, 0.01241, -1.169), (-2.277, -1.058, -1.169), (-2.277, 0.0002443, -1.169), (-2.24, -1.072, -1.371), (-2.211, -1.242, -1.371), (-2.211, -1.242, -1.629), (-2.211, -1.254, -1.629), (-2.176, -1.436, -1.629), (-2.049, -1.486, -1.629), (-1.9, -1.486, -1.169), (-1.838, -1.514, -1.169), (-1.427, -1.514, -1.169), (-1.348, -1.486, -1.169), (-1.348, -1.486, -1.254), (-1.338, -1.486, -1.254), (-1.123, -1.486, -1.254), (-1.043, -1.514, -1.254), (-1.114, -1.514, -1.254), (-1.123, -1.514, -1.254), (-1.338, -1.514, -1.254), (-1.348, -1.514, -1.254), (-1.427, -1.514, -1.254), (-1.52, -1.514, -1.254), (-1.47, -1.514, -1.557), (-1.469, -1.514, -1.573), (-1.427, -1.514, -1.573), (-1.403, -1.514, -1.573), (-1.374, -1.514, -1.573), (-1.123, -1.514, -1.629), (-1.374, -1.514, -1.629), (-1.403, -1.514, -1.629), (-1.427, -1.514, -1.629), (-2.277, -1.058, -1.629), (-2.277, 0.0002443, -1.629), (-2.277, -1.072, -1.654), (-2.24, -1.242, -1.654), (-2.211, -1.254, -1.654), (-2.176, -1.451, -1.654), (-2.049, -1.486, -1.654), (-1.9, -1.514, -1.654), (-1.838, -1.514, -1.629), (-1.092, -1.514, -1.557), (-1.123, -1.486, -1.169), (-1.114, -1.514, -1.169), (-0.5032, -1.463, -1.229), (-1.065, -1.514, -1.629), (-1.005, -1.514, -1.611), (-2.277, 0.1626, -1.195), (-2.24, 0.1523, -1.312), (-2.24, 0.05165, -1.311), (-2.24, 0.03462, -1.169), (-2.277, 0.1662, -1.169), (-2.277, 0.1997, -1.456), (-2.277, 0.01241, -1.629), (-2.277, 0.1488, -1.629), (-2.277, 0.1997, -1.611), (-2.277, 0.3618, -1.611), (-2.277, 0.4055, -1.629), (-2.277, 0.4259, -1.654), (-1.114, -1.514, -1.243), (-1.087, -1.514, -1.243), (-1.026, -1.514, -1.241), (-1.032, -1.514, -1.429), (-2.24, -1.242, -1.629), (-2.24, -1.09, -1.169), (-2.24, -1.103, -1.307), (-2.24, -1.204, -1.307), (-2.24, -1.22, -1.169), (-2.24, -1.242, -1.169), (-2.277, -1.072, -1.169), (-2.277, 0.01241, -1.169), (-2.277, 0.0002443, -1.456), (-2.277, -1.058, -1.456), (-2.24, -1.242, -1.371), (-2.24, -1.254, -1.629), (-2.211, -1.436, -1.629), (-2.176, -1.436, -1.372), (-2.049, -1.436, -1.372), (-2.049, -1.486, -1.372), (-2.03, -1.486, -1.26), (-1.995, -1.486, -1.26), (-1.995, -1.486, -1.218), (-1.9, -1.514, -1.169), (-1.838, -1.514, -1.456), (-1.427, -1.514, -1.243), (-1.348, -1.514, -1.169), (-1.338, -1.486, -1.169), (-1.235, -1.486, -1.238), (-1.2, -1.486, -1.238), (-1.2, -1.486, -1.196), (-1.123, -1.514, -1.243), (-1.338, -1.514, -1.243), (-1.348, -1.514, -1.243), (-1.838, -1.514, -1.611), (-1.123, -1.514, -1.573), (-2.277, -1.072, -1.629), (-2.277, -1.058, -1.611), (-2.277, 0.0002443, -1.611), (-2.277, -1.242, -1.654), (-2.24, -1.254, -1.654), (-2.211, -1.451, -1.654), (-2.176, -1.486, -1.654), (-2.049, -1.514, -1.654), (-1.9, -1.514, -1.629), (-1.093, -1.514, -1.573), (-1.123, -1.514, -1.169), (-1.065, -1.514, -1.627), (-2.277, 0.1523, -1.312), (-2.277, 0.05165, -1.311), (-2.277, 0.03462, -1.169), (-2.277, 0.1488, -1.456), (-2.277, 0.01241, -1.611), (-2.277, 0.1488, -1.611), (-2.24, -1.254, -1.169), (-2.277, -1.09, -1.169), (-2.277, -1.103, -1.307), (-2.277, -1.204, -1.307), (-2.277, -1.22, -1.169), (-2.277, -1.242, -1.169), (-2.277, -1.072, -1.456), (-2.277, 0.01241, -1.456), (-2.24, -1.436, -1.629), (-2.211, -1.436, -1.372), (-2.176, -1.486, -1.372), (-2.176, -1.486, -1.629), (-2.049, -1.486, -1.169), (-2.03, -1.486, -1.218), (-2.03, -1.463, -1.26), (-1.995, -1.463, -1.26), (-1.995, -1.463, -1.229), (-2.049, -1.514, -1.169), (-1.9, -1.514, -1.456), (-1.338, -1.514, -1.169), (-1.235, -1.486, -1.196), (-1.235, -1.463, -1.238), (-1.2, -1.463, -1.238), (-1.2, -1.463, -1.205), (-1.9, -1.514, -1.611), (-2.277, -1.242, -1.629), (-2.277, -1.072, -1.611), (-2.277, -1.254, -1.654), (-2.24, -1.451, -1.654), (-2.211, -1.486, -1.654), (-2.176, -1.514, -1.654), (-2.049, -1.514, -1.629), (-2.24, -1.451, -1.169), (-2.277, -1.254, -1.169), (-2.277, -1.242, -1.456), (-2.24, -1.436, -1.372), (-2.211, -1.486, -1.372), (-2.211, -1.486, -1.629), (-2.176, -1.486, -1.169), (-2.03, -1.463, -1.229), (-2.176, -1.514, -1.169), (-2.049, -1.514, -1.456), (-1.235, -1.463, -1.205), (-2.049, -1.514, -1.611), (-2.277, -1.254, -1.629), (-2.277, -1.242, -1.611), (-2.277, -1.451, -1.654), (-2.24, -1.486, -1.654), (-2.211, -1.514, -1.654), (-2.176, -1.514, -1.629), (-2.24, -1.486, -1.629), (-2.24, -1.486, -1.169), (-2.277, -1.451, -1.169), (-2.277, -1.254, -1.456), (-2.24, -1.486, -1.372), (-2.211, -1.486, -1.169), (-2.211, -1.514, -1.169), (-2.176, -1.514, -1.456), (-2.176, -1.514, -1.611), (-2.277, -1.451, -1.629), (-2.277, -1.254, -1.611), (-2.277, -1.486, -1.654), (-2.24, -1.514, -1.654), (-2.211, -1.514, -1.629), (-2.277, -1.486, -1.169), (-2.277, -1.451, -1.456), (-2.24, -1.514, -1.169), (-2.211, -1.514, -1.456), (-2.211, -1.514, -1.611), (-2.277, -1.486, -1.629), (-2.277, -1.451, -1.611), (-2.277, -1.514, -1.654), (-2.24, -1.514, -1.629), (-2.277, -1.486, -1.456), (-2.277, -1.514, -1.169), (-2.24, -1.514, -1.456), (-2.24, -1.514, -1.611), (-2.277, -1.514, -1.629), (-2.277, -1.486, -1.611), (-2.277, -1.514, -1.456), (-2.277, -1.514, -1.611), (-1.632, -1.514, -1.263), (-1.529, -1.514, -1.24), (-1.735, -1.514, -1.409)], [], [(0, 1, 2, 3), (4, 0, 3, 5), (6, 7, 1, 0), (1, 8, 9, 2), (10, 5, 3, 2), (11, 4, 5, 12), (13, 6, 0, 4), (14, 15, 7, 6), (7, 16, 8, 1), (8, 17, 18, 19, 20, 21, 9), (22, 10, 2, 9), (23, 12, 5, 10), (24, 11, 12, 25), (26, 13, 4, 11), (27, 14, 6, 13), (15, 14, 28, 29), (15, 30, 16, 7), (16, 31, 17, 8), (18, 17, 32, 33, 34), (36, 37, 20, 19), (37, 38, 21, 20), (38, 22, 9, 21), (39, 40, 10, 22), (40, 41, 23, 10), (42, 25, 12, 23), (43, 24, 25, 44), (45, 26, 11, 24), (46, 27, 13, 26), (14, 27, 47, 28), (30, 15, 29, 48), (29, 28, 47, 49), (30, 50, 31, 16), (31, 51, 32, 17), (52, 35, 36, 19, 18, 34), (32, 53, 54, 33), (34, 33, 55, 52), (56, 39, 22, 38, 37, 36, 35), (57, 41, 40, 39), (41, 58, 42, 23), (59, 44, 25, 42), (60, 43, 44, 61), (62, 45, 24, 43), (63, 46, 26, 45), (27, 46, 64, 47), (50, 30, 48, 65), (48, 29, 49, 66), (49, 47, 64, 67), (50, 68, 51, 31), (51, 69, 53, 32), (70, 54, 53, 71, 72), (73, 55, 33, 54), (52, 55, 74, 56, 35), (75, 57, 39, 56), (41, 57, 76, 77), (58, 41, 77, 78), (58, 79, 59, 42), (80, 61, 44, 59), (81, 60, 61, 82), (83, 62, 43, 60), (84, 63, 45, 62), (46, 63, 85, 64), (68, 50, 65, 86), (65, 48, 66, 87), (66, 49, 67, 88), (67, 64, 85, 89), (68, 90, 69, 51), (69, 91, 71, 53), (119, 92, 93, 70, 72, 98), (93, 73, 54, 70), (71, 94, 95, 96, 97, 98, 72), (99, 74, 55, 73), (100, 75, 56, 74), (57, 75, 101, 76), (102, 78, 77, 76), (103, 58, 78, 102), (104, 79, 58, 103), (79, 105, 80, 59), (106, 82, 61, 80), (107, 81, 82, 108), (109, 83, 60, 81), (110, 84, 62, 83), (63, 84, 111, 85), (90, 68, 86, 112), (86, 65, 87, 113), (87, 66, 88, 114), (88, 67, 89, 115), (89, 85, 111, 116), (90, 117, 91, 69), (91, 118, 94, 71), (92, 120, 99, 73, 93), (94, 121, 122, 95), (96, 95, 123, 124), (97, 96, 124, 125), (125, 119, 98, 97), (126, 100, 74, 99), (127, 128, 75, 100), (75, 128, 129, 101), (129, 102, 76, 101), (128, 103, 102, 129), (130, 104, 103, 128), (131, 105, 79, 104), (80, 105, 132, 133, 134, 135), (80, 135, 136, 133, 132, 106), (137, 108, 82, 106), (138, 107, 108, 139), (140, 109, 81, 107), (141, 110, 83, 109), (84, 110, 142, 111), (117, 90, 112, 143), (112, 86, 113, 144), (113, 87, 114, 145), (114, 88, 115, 146), (115, 89, 116, 147), (116, 111, 142, 148), (117, 149, 118, 91), (118, 150, 121, 94), (151, 120, 92, 119, 125, 124, 123), (152, 126, 99, 120), (121, 153, 154, 122), (155, 123, 95, 122), (100, 126, 156, 157), (127, 100, 157, 158), (159, 130, 128, 127, 160, 161), (162, 131, 104, 130), (105, 131, 163, 164), (132, 105, 164, 165), (133, 166, 167, 134), (134, 167, 168, 135), (135, 168, 169, 136), (136, 169, 166, 133), (132, 170, 137, 106), (171, 139, 108, 137), (172, 138, 139, 173), (174, 140, 107, 138), (175, 141, 109, 140), (110, 141, 176, 142), (149, 117, 143, 177), (143, 112, 144, 178), (144, 113, 145, 179), (145, 114, 146, 180), (146, 115, 147, 181), (147, 116, 148, 182), (148, 142, 176, 183), (149, 184, 150, 118), (150, 185, 153, 121), (186, 151, 123, 155), (187, 152, 120, 151), (126, 152, 188, 156), (153, 189, 190, 154), (191, 155, 122, 154), (192, 158, 157, 156), (193, 127, 158, 192), (194, 195, 196, 197, 159, 161, 198, 199, 200, 201, 202, 203), (197, 162, 130, 159), (160, 127, 193, 204), (161, 160, 204, 205, 206, 207, 208, 209, 210, 211, 212, 213, 214, 215, 216, 217, 218, 219, 220, 221, 222, 223, 224, 198), (225, 226, 131, 162), (131, 226, 227, 163), (227, 165, 164, 163), (226, 132, 165, 227), (169, 168, 167, 166), (228, 170, 132, 226), (170, 229, 171, 137), (230, 173, 139, 171), (231, 172, 173, 232), (233, 174, 138, 172), (234, 175, 140, 174), (141, 175, 235, 176), (184, 149, 177, 236), (177, 143, 178, 237), (178, 144, 179, 238), (179, 145, 180, 239), (180, 146, 181, 199, 198, 224), (181, 147, 182, 240), (182, 148, 183, 241), (183, 176, 235, 242), (184, 243, 185, 150), (185, 244, 189, 153), (245, 186, 155, 191), (246, 187, 151, 186), (152, 187, 247, 188), (248, 192, 156, 188), (189, 249, 250, 190), (251, 191, 154, 190), (252, 193, 192, 248), (253, 254, 255, 256, 257, 258, 259, 194, 203, 260, 261, 262, 263, 264, 265, 266), (267, 268, 269, 270, 271, 272, 273, 195, 194, 259), (195, 273, 274, 196), (196, 274, 275, 276, 277, 225, 162, 197), (199, 181, 240, 200), (200, 240, 278, 201), (201, 278, 279, 202), (202, 279, 280, 281, 260, 203), (204, 193, 252, 205), (213, 282, 283, 284, 285, 206, 205, 252, 286, 214), (206, 285, 287, 207), (207, 287, 288, 208), (208, 288, 289, 209), (209, 289, 290, 291, 292, 210), (210, 292, 293, 211), (211, 293, 294, 212), (212, 294, 282, 213), (214, 286, 295, 215), (215, 295, 296, 216), (297, 298, 217, 216, 296, 299), (217, 298, 300, 301, 302, 253, 266, 303, 304, 305, 306, 218), (307, 308, 219, 218, 306, 309), (219, 308, 310, 220), (220, 310, 311, 221), (221, 311, 312, 222), (222, 312, 239, 223), (223, 239, 180, 224), (269, 228, 226, 225), (313, 229, 170, 228), (229, 314, 230, 171), (315, 232, 173, 230), (316, 231, 232, 317), (318, 233, 172, 231), (319, 234, 174, 233), (175, 234, 320, 235), (243, 184, 236, 321), (236, 177, 237, 322), (237, 178, 238, 323), (238, 179, 239, 312), (240, 182, 241, 278), (241, 183, 242, 324), (242, 235, 320, 325), (243, 326, 244, 185), (244, 327, 249, 189), (328, 245, 191, 251), (329, 246, 186, 245), (187, 246, 330, 247), (331, 248, 188, 247), (249, 332, 333, 334, 335, 250), (336, 251, 190, 250), (286, 252, 248, 331), (337, 338, 254, 253, 302, 339, 340, 341, 342, 343), (254, 338, 344, 255), (255, 344, 345, 256), (345, 346, 257, 256), (257, 346, 347, 258), (258, 347, 267, 259), (260, 281, 348, 261), (261, 348, 349, 262), (262, 349, 350, 263), (263, 350, 351, 264), (264, 351, 352, 265), (353, 303, 266, 265, 352, 354), (355, 356, 268, 267), (268, 313, 228, 269), (270, 269, 225, 277), (357, 358, 271, 270, 277, 276), (271, 358, 359, 272), (359, 360, 275, 274, 273, 272), (275, 360, 357, 276), (278, 241, 324, 279), (279, 324, 361, 280), (281, 280, 362, 363), (364, 365, 283, 282, 294, 293, 292, 291), (283, 365, 366, 284), (366, 367, 290, 289, 288, 287, 285, 284), (290, 367, 364, 291), (295, 286, 331, 368), (296, 295, 368, 369), (370, 297, 299, 371), (298, 297, 372, 300), (299, 296, 329, 373), (300, 372, 374, 375, 376, 377, 378, 301), (301, 378, 339, 302), (303, 353, 379, 304), (304, 379, 380, 305), (305, 380, 309, 306), (381, 307, 309, 382), (383, 384, 308, 307), (384, 385, 310, 308), (385, 323, 311, 310), (323, 238, 312, 311), (386, 314, 229, 313), (230, 314, 387, 388, 389, 390), (230, 390, 391, 388, 387, 315), (392, 317, 232, 315), (393, 316, 317, 394), (395, 318, 231, 316), (396, 319, 233, 318), (234, 319, 397, 320), (326, 243, 321, 398), (321, 236, 322, 399), (322, 237, 323, 385), (324, 242, 325, 361), (325, 320, 397, 400), (326, 401, 327, 244), (327, 402, 332, 249), (403, 328, 251, 336), (373, 329, 245, 328), (246, 329, 404, 330), (368, 331, 247, 330), (332, 405, 406, 407, 408, 333), (409, 410, 411, 334, 333, 408), (411, 412, 335, 334), (412, 336, 250, 335), (413, 337, 343, 414), (415, 416, 338, 337), (417, 418, 340, 339, 378, 377), (340, 418, 419, 341), (419, 420, 376, 375, 342, 341), (375, 374, 343, 342), (416, 421, 344, 338), (421, 422, 345, 344), (422, 423, 346, 345), (423, 424, 347, 346), (424, 355, 267, 347), (348, 281, 363, 425), (349, 348, 425, 426), (350, 349, 426, 427), (351, 350, 427, 428), (352, 351, 428, 429), (430, 353, 354, 431), (354, 352, 429, 432), (433, 434, 356, 355, 435, 436, 437, 438), (356, 386, 313, 268), (359, 358, 357, 439, 440, 441), (359, 441, 442, 439, 357, 360), (280, 361, 443, 362), (363, 362, 444, 445, 446, 447, 448, 449), (367, 366, 365, 364), (329, 296, 369, 404), (369, 368, 330, 404), (450, 370, 371, 451), (452, 372, 297, 370), (371, 299, 373, 453), (454, 374, 372, 452), (376, 420, 417, 377), (455, 379, 353, 430), (456, 380, 379, 455), (382, 309, 380, 456), (457, 381, 382, 458), (459, 383, 307, 381), (460, 399, 384, 383), (399, 322, 385, 384), (314, 386, 461, 462), (387, 314, 462, 463), (388, 464, 465, 389), (389, 465, 466, 390), (390, 466, 467, 391), (391, 467, 464, 388), (387, 468, 392, 315), (469, 394, 317, 392), (470, 393, 394, 471), (472, 395, 316, 393), (473, 396, 318, 395), (319, 396, 474, 397), (401, 326, 398, 475), (398, 321, 399, 460), (361, 325, 400, 443), (400, 397, 474, 476), (401, 477, 402, 327), (402, 478, 405, 332), (479, 403, 336, 412, 411, 410), (453, 373, 328, 403), (405, 480, 481, 406), (407, 406, 482, 483), (408, 407, 483, 409), (484, 479, 410, 409, 483, 482), (485, 413, 414, 486), (487, 415, 337, 413), (414, 343, 374, 454), (488, 489, 416, 415), (419, 418, 417, 490, 491, 492), (419, 492, 493, 490, 417, 420), (489, 494, 421, 416), (494, 495, 422, 421), (495, 496, 497, 498, 499, 500, 423, 422), (501, 424, 423, 500), (435, 355, 424, 501), (425, 363, 449, 502), (426, 425, 502, 503), (427, 426, 503, 504, 505, 506, 507, 508), (428, 427, 508, 509), (429, 428, 509, 510), (511, 430, 431, 512), (431, 354, 432, 513), (432, 429, 510, 514), (515, 433, 438, 516), (517, 518, 434, 433), (434, 519, 386, 356), (520, 440, 439, 521), (522, 441, 440, 520), (523, 442, 441, 522), (521, 439, 442, 523), (362, 443, 524, 444), (445, 444, 525, 526), (446, 445, 527, 528), (529, 450, 451, 530), (531, 452, 370, 450), (451, 371, 453, 532), (533, 454, 452, 531), (534, 455, 430, 511), (535, 456, 455, 534), (458, 382, 456, 535), (536, 457, 458, 537), (538, 459, 381, 457), (539, 460, 383, 459), (386, 519, 540, 461), (540, 463, 462, 461), (519, 387, 463, 540), (467, 466, 465, 464), (541, 468, 387, 519), (468, 542, 469, 392), (543, 471, 394, 469), (544, 470, 471, 545), (546, 472, 393, 470), (547, 473, 395, 472), (396, 473, 548, 474), (477, 401, 475, 549), (475, 398, 460, 539), (443, 400, 476, 524), (476, 474, 548, 550), (477, 551, 478, 402), (478, 552, 480, 405), (532, 453, 403, 479), (480, 553, 554, 481), (555, 482, 406, 481), (556, 484, 482, 555), (557, 532, 479, 484), (558, 485, 486, 559), (560, 487, 413, 485), (486, 414, 454, 533), (561, 488, 415, 487), (562, 563, 489, 488), (564, 491, 490, 565), (566, 492, 491, 564), (567, 493, 492, 566), (565, 490, 493, 567), (563, 568, 494, 489), (568, 569, 495, 494), (569, 570, 496, 495), (496, 515, 516, 497), (528, 527, 507, 506), (508, 507, 571, 572), (509, 508, 572, 573), (510, 509, 573, 574), (575, 511, 512, 576), (512, 431, 513, 577), (513, 432, 514, 578), (514, 510, 574, 579), (580, 517, 433, 515), (581, 582, 518, 517), (518, 541, 519, 434), (521, 523, 522, 520), (444, 524, 583, 525), (527, 445, 526, 584), (526, 525, 585, 586), (587, 529, 530, 588), (589, 531, 450, 529), (530, 451, 590, 591), (451, 532, 592, 590), (593, 533, 531, 589), (594, 534, 511, 575), (595, 535, 534, 594), (537, 458, 535, 595), (596, 536, 537, 597), (598, 538, 457, 536), (599, 539, 459, 538), (600, 542, 468, 541), (542, 601, 543, 469), (602, 545, 471, 543), (603, 544, 545, 602), (604, 546, 470, 544), (605, 547, 472, 546), (473, 547, 606, 548), (551, 477, 549, 607), (549, 475, 539, 599), (524, 476, 550, 583), (550, 548, 606, 608), (551, 609, 552, 478), (552, 610, 553, 480), (553, 611, 612, 554), (613, 555, 481, 554), (614, 556, 555, 613), (615, 557, 484, 556), (532, 557, 616, 592), (617, 558, 559, 618), (619, 560, 485, 558), (559, 486, 533, 593), (620, 561, 487, 560), (621, 562, 488, 561), (622, 623, 563, 562), (565, 567, 566, 564), (623, 624, 568, 563), (624, 625, 569, 568), (625, 626, 570, 569), (570, 580, 515, 496), (507, 527, 584, 571), (572, 571, 627, 628), (573, 572, 628, 629), (574, 573, 629, 630), (631, 575, 576, 632), (576, 512, 577, 633), (577, 513, 578, 634), (578, 514, 579, 635), (579, 574, 630, 636), (637, 581, 517, 580), (638, 639, 582, 581), (582, 600, 541, 518), (525, 583, 640, 585), (584, 526, 586, 641), (586, 585, 642, 643), (644, 587, 588, 645), (646, 589, 529, 587), (588, 530, 591, 647), (591, 590, 592, 616), (593, 589, 648, 649), (650, 594, 575, 631), (651, 595, 594, 650), (597, 537, 595, 651), (652, 596, 597, 653), (654, 598, 536, 596), (655, 599, 538, 598), (542, 600, 656, 657), (601, 542, 657, 658), (601, 659, 660, 543), (661, 602, 543, 660), (662, 603, 602, 661), (663, 604, 544, 603), (664, 605, 546, 604), (547, 605, 665, 606), (609, 551, 607, 666), (607, 549, 599, 655), (583, 550, 608, 640), (608, 606, 665, 667), (609, 668, 610, 552), (610, 669, 611, 553), (611, 670, 671, 612), (671, 613, 554, 612), (672, 614, 613, 673), (672, 615, 556, 614), (557, 615, 674, 616), (675, 617, 618, 676), (677, 619, 558, 617), (618, 559, 593, 678), (679, 620, 560, 619), (680, 621, 561, 620), (681, 622, 562, 621), (682, 683, 623, 622), (683, 684, 624, 623), (684, 685, 625, 624), (685, 686, 626, 625), (626, 637, 580, 570), (571, 584, 641, 627), (628, 627, 687, 688), (629, 628, 688, 689), (630, 629, 689, 690), (691, 631, 632, 692), (632, 576, 633, 693), (633, 577, 634, 694), (634, 578, 635, 695), (635, 579, 636, 696), (636, 630, 690, 697), (698, 638, 581, 637), (639, 638, 699, 700), (582, 639, 701, 702), (600, 582, 702, 656), (585, 640, 703, 642), (641, 586, 643, 704), (643, 642, 705, 706), (644, 645, 707, 708), (709, 646, 587, 644), (645, 588, 647, 710), (589, 646, 711, 648), (647, 591, 616, 674), (678, 593, 649, 712), (712, 649, 648, 711), (713, 650, 631, 691), (714, 651, 650, 713), (653, 597, 651, 714), (715, 652, 653, 716), (717, 654, 596, 652), (718, 655, 598, 654), (719, 658, 657, 656), (659, 601, 658, 719), (720, 721, 722, 660, 659, 639), (723, 661, 660, 700), (724, 662, 661, 723), (725, 663, 603, 662), (726, 664, 604, 663), (605, 664, 727, 665), (668, 609, 666, 728), (666, 607, 655, 718), (640, 608, 667, 703), (667, 665, 727, 729), (668, 730, 669, 610), (669, 731, 670, 611), (670, 732, 733, 671), (733, 673, 613, 671), (645, 672, 673, 707), (615, 672, 734, 674), (675, 676, 735, 736), (737, 677, 617, 675), (676, 618, 678, 738), (619, 677, 739, 740), (679, 619, 740, 741), (742, 680, 620, 679), (743, 681, 621, 680), (744, 682, 622, 681), (683, 682, 745, 746, 747, 748, 749, 750), (684, 683, 750, 751), (685, 684, 751, 752), (686, 685, 752, 753), (686, 698, 637, 626), (627, 641, 704, 687), (688, 687, 754, 755), (689, 688, 755, 756), (690, 689, 756, 757), (758, 691, 692, 759), (692, 632, 693, 760), (693, 633, 694, 761), (694, 634, 695, 762), (695, 635, 696, 763), (696, 636, 697, 764), (697, 690, 757, 765), (638, 698, 766, 767, 768, 769, 770, 699), (771, 720, 639, 700, 660, 722), (772, 723, 700, 699), (639, 659, 719, 701), (701, 719, 656, 702), (642, 703, 773, 705), (704, 643, 706, 774), (775, 776, 706, 705), (777, 709, 644, 708, 778), (779, 708, 707, 780), (646, 709, 781, 711), (672, 645, 710, 734), (710, 647, 674, 734), (738, 678, 712, 782), (782, 712, 711, 781), (783, 713, 691, 758), (784, 714, 713, 783), (716, 653, 714, 784), (785, 786, 715, 716), (787, 717, 652, 715), (788, 718, 654, 717), (720, 789, 790, 721), (721, 790, 791, 722), (792, 724, 723, 772), (793, 725, 662, 724), (794, 726, 663, 725), (664, 726, 729, 727), (730, 668, 728, 795), (728, 666, 718, 788), (703, 667, 729, 773), (730, 796, 731, 669), (731, 797, 732, 670), (732, 798, 780, 733), (780, 707, 673, 733), (737, 675, 736, 799), (676, 738, 800, 735), (801, 736, 735, 802), (677, 737, 803, 739), (804, 741, 740, 739), (805, 679, 741, 804), (806, 742, 679, 805), (807, 743, 680, 742), (808, 744, 681, 743), (682, 744, 809, 745), (810, 811, 746, 745), (747, 746, 812, 813), (748, 747, 813, 814, 815, 769, 768, 816, 817, 818, 819, 820, 821, 822), (822, 823, 824, 749, 748), (751, 750, 749, 824, 825, 826, 827, 894, 753, 752), (698, 686, 753, 766), (687, 704, 774, 754), (828, 829, 755, 754), (829, 830, 756, 755), (830, 831, 757, 756), (832, 833, 758, 759), (759, 692, 760, 834), (760, 693, 761, 835), (761, 694, 762, 836), (762, 695, 763, 837), (763, 696, 764, 838), (764, 697, 765, 839), (831, 840, 765, 757), (767, 766, 753), (904, 841, 816, 768, 767), (815, 842, 770, 769), (843, 772, 699, 770), (722, 791, 844, 771), (771, 844, 789, 720), (794, 775, 705, 773), (776, 845, 774, 706), (776, 775, 793, 846), (847, 907, 848, 777, 778, 851), (738, 709, 777, 848, 849, 850, 800), (778, 708, 779, 851), (798, 852, 779, 780), (709, 738, 782, 781), (833, 853, 783, 758), (853, 854, 784, 783), (854, 785, 716, 784), (786, 785, 855, 856), (786, 857, 787, 715), (858, 788, 717, 787), (844, 791, 790, 789), (859, 860, 861, 862, 792, 772, 843), (846, 793, 724, 792), (775, 794, 725, 793), (726, 794, 773, 729), (796, 730, 795, 858), (795, 728, 788, 858), (796, 857, 797, 731), (797, 856, 798, 732), (863, 737, 799, 864, 865, 866, 867, 868), (869, 799, 736, 801), (802, 735, 800, 870), (871, 872, 801, 802), (737, 863, 873, 803), (873, 804, 739, 803), (863, 805, 804, 873), (874, 806, 805, 863), (875, 807, 742, 806), (743, 807, 876, 877), (808, 743, 877, 878), (744, 808, 879, 880, 881, 809), (882, 810, 745, 809), (883, 996, 994, 995, 884, 811, 810), (811, 885, 812, 746), (813, 812, 886, 814), (814, 887, 888, 889, 842, 815), (841, 846, 792, 862, 861, 860, 859, 817, 816), (817, 859, 890, 818), (818, 890, 891, 819), (819, 891, 892, 820), (820, 892, 884, 821), (893, 823, 822, 821, 884, 995, 994, 996, 883), (845, 828, 754, 774), (827, 829, 828, 894), (826, 830, 829, 827), (825, 831, 830, 826), (895, 832, 759, 834), (833, 832, 896, 897), (834, 760, 835, 898), (835, 761, 836, 899), (836, 762, 837, 900), (837, 763, 838, 901), (838, 764, 839, 902), (840, 903, 839, 765), (840, 831, 825, 824, 823, 893), (904, 767, 753), (905, 843, 770, 842), (845, 776, 846, 841, 904, 906), (907, 908, 849, 848), (908, 909, 850, 849), (909, 870, 800, 850), (851, 779, 852, 910, 847), (856, 855, 852, 798), (853, 833, 897, 911), (854, 853, 911, 912), (785, 854, 912, 855), (857, 786, 856, 797), (857, 796, 858, 787), (890, 859, 843, 905), (874, 863, 868, 913), (864, 799, 869, 914), (865, 864, 914, 915), (915, 916, 866, 865), (916, 917, 867, 866), (918, 868, 867, 917), (872, 919, 869, 801), (920, 871, 802, 870), (897, 896, 872, 871), (921, 875, 806, 874), (807, 875, 922, 876), (923, 878, 877, 876), (924, 808, 878, 923), (808, 925, 809, 881, 926, 879), (879, 927, 928, 880), (880, 928, 929, 881), (930, 882, 809, 925), (931, 883, 810, 882), (884, 892, 885, 811), (885, 932, 886, 812), (814, 886, 842, 889, 933, 887), (887, 934, 935, 888), (888, 935, 936, 889), (891, 890, 905, 932), (892, 891, 932, 885), (937, 893, 883, 931), (904, 753, 894), (894, 828, 845, 906), (938, 895, 834, 898), (832, 895, 939, 896), (898, 835, 899, 940), (899, 836, 900, 941), (900, 837, 901, 942), (901, 838, 902, 943), (903, 944, 902, 839), (903, 840, 893, 937), (932, 905, 842, 886), (904, 894, 906), (910, 920, 870, 909, 908, 907, 847), (855, 912, 910, 852), (911, 897, 871, 920), (912, 911, 920, 910), (921, 874, 913, 945), (946, 913, 868, 918), (919, 947, 918, 917, 916, 915, 914, 869), (896, 939, 919, 872), (875, 921, 948, 922), (949, 923, 876, 922), (950, 924, 923, 949), (808, 924, 951, 925), (881, 929, 952, 926), (926, 952, 927, 879), (952, 929, 928, 927), (953, 930, 925, 951), (954, 931, 882, 930), (889, 936, 955, 933), (933, 955, 934, 887), (955, 936, 935, 934), (956, 937, 931, 954), (957, 938, 898, 940), (895, 938, 958, 939), (940, 899, 941, 959), (941, 900, 942, 960), (942, 901, 943, 961), (944, 962, 943, 902), (944, 903, 937, 956), (963, 921, 945, 964), (965, 945, 913, 946), (947, 966, 946, 918), (939, 958, 947, 919), (921, 963, 967, 948), (967, 949, 922, 948), (963, 950, 949, 967), (924, 950, 968, 951), (969, 953, 951, 968), (970, 954, 930, 953), (971, 956, 954, 970), (972, 957, 940, 959), (938, 957, 973, 958), (959, 941, 960, 974), (960, 942, 961, 975), (962, 976, 961, 943), (962, 944, 956, 971), (950, 963, 964, 968), (977, 964, 945, 965), (966, 978, 965, 946), (958, 973, 966, 947), (979, 969, 968, 964), (980, 970, 953, 969), (981, 971, 970, 980), (982, 972, 959, 974), (957, 972, 983, 973), (974, 960, 975, 984), (976, 985, 975, 961), (976, 962, 971, 981), (978, 986, 977, 965), (987, 979, 964, 977), (973, 983, 978, 966), (988, 980, 969, 979), (989, 981, 980, 988), (990, 982, 974, 984), (972, 982, 991, 983), (985, 990, 984, 975), (985, 976, 981, 989), (983, 991, 986, 978), (986, 992, 987, 977), (992, 988, 979, 987), (993, 989, 988, 992), (982, 990, 993, 991), (990, 985, 989, 993), (991, 993, 992, 986), (499, 498, 505, 504), (436, 435, 501, 500, 499, 504, 503, 502, 449, 448), (498, 497, 516, 438, 437, 447, 446, 528, 506, 505), (437, 436, 448, 447)])
me_plane_001.use_remesh_preserve_volume = False
me_plane_001.use_remesh_preserve_attributes = False
me_plane_001.use_mirror_vertex_groups = False
me_plane_001.update()

# ---- objects
ob_better_base24_002 = bpy.data.objects.new('better-base24.002', me_cube_007)
ob_better_base27 = bpy.data.objects.new('better-base27', me_cube_006)
ob_better_base24_001 = bpy.data.objects.new('better-base24.001', me_cube_019)
ob_better_base24 = bpy.data.objects.new('better-base24', me_cube_008)
ob_best_cover25 = bpy.data.objects.new('best-cover25', me_plane_001)

# ---- transforms, parenting, visibility, modifiers, constraints
ob_better_base24_002.location = (139.0, -50.68, -1.911)
ob_better_base24_002.rotation_euler = (0.0, 18.85, 0.0)
ob_better_base24_002.scale = (1.0, 0.98, 1.0)
ob_better_base24_002.lineart.crease_threshold = 0.0
ob_better_base27.location = (139.2, -50.68, -1.91)
ob_better_base27.rotation_euler = (0.0, 18.85, 0.0)
ob_better_base27.scale = (1.0, 0.98, 1.0)
ob_better_base27.lineart.crease_threshold = 0.0
ob_better_base24_001.location = (43.16, -50.68, -1.911)
ob_better_base24_001.rotation_euler = (0.0, 18.85, 0.0)
ob_better_base24_001.scale = (1.0, 0.98, 1.0)
ob_better_base24_001.lineart.crease_threshold = 0.0
ob_better_base24.location = (43.16, -50.68, -1.91)
ob_better_base24.rotation_euler = (0.0, 18.85, 0.0)
ob_better_base24.scale = (1.0, 0.98, 1.0)
ob_better_base24.lineart.crease_threshold = 0.0
ob_best_cover25.location = (1.471, -29.3, 71.82)
ob_best_cover25.scale = (29.24, 43.42, 43.42)
ob_best_cover25.lineart.crease_threshold = 0.0

# ---- collection membership
col_collection_1.objects.link(ob_better_base24_002)
col_collection_1.objects.link(ob_better_base27)
col_collection_1.objects.link(ob_better_base24_001)
col_collection_1.objects.link(ob_better_base24)
col_collection_1.objects.link(ob_best_cover25)

# ---- scene / render settings (as saved in the file)
scene.frame_start = 1; scene.frame_end = 250; scene.frame_set(1)
scene.render.engine = 'BLENDER_EEVEE_NEXT'
scene.render.image_settings.file_format = 'FFMPEG'
scene.render.image_settings.color_mode = 'RGB'
scene.render.resolution_percentage = 50
scene.render.dither_intensity = 0.0
scene.render.use_overwrite = False
scene.cycles.use_denoising = False
scene.cycles.samples = 10
scene.cycles.sampling_pattern = 'TABULATED_SOBOL'
scene.cycles.light_sampling_threshold = 0.0
scene.cycles.use_adaptive_sampling = False
scene.cycles.use_light_tree = False
scene.cycles.blur_glossy = 0.0
scene.cycles.pixel_filter_type = 'GAUSSIAN'
scene.cycles.sample_clamp_indirect = 0.0
scene.view_settings.view_transform = 'Standard'
bpy.context.view_layer.update()

# ---- added for rendering (the .blend has no active camera and no usable light): camera, sun
cam_auto = bpy.data.cameras.new('AutoCamera')
cam_auto.lens = 50.0
cam_auto.sensor_width = 36.0
cam_auto.clip_end = 4195.4
ob_auto_camera = bpy.data.objects.new('AutoCamera', cam_auto)
scene.collection.objects.link(ob_auto_camera)
ob_auto_camera.location = (294.908, -337.755, 201.779)
ob_auto_camera.rotation_euler = (1.09748, -7.21219e-08, 0.694738)
scene.camera = ob_auto_camera
light_auto_sun = bpy.data.lights.new('AutoSun', 'SUN')
light_auto_sun.energy = 3.0
light_auto_sun.angle = 0.0523599
ob_auto_sun = bpy.data.objects.new('AutoSun', light_auto_sun)
scene.collection.objects.link(ob_auto_sun)
ob_auto_sun.rotation_euler = (0.872665, 0.174533, 0.523599)
bpy.context.view_layer.update()
